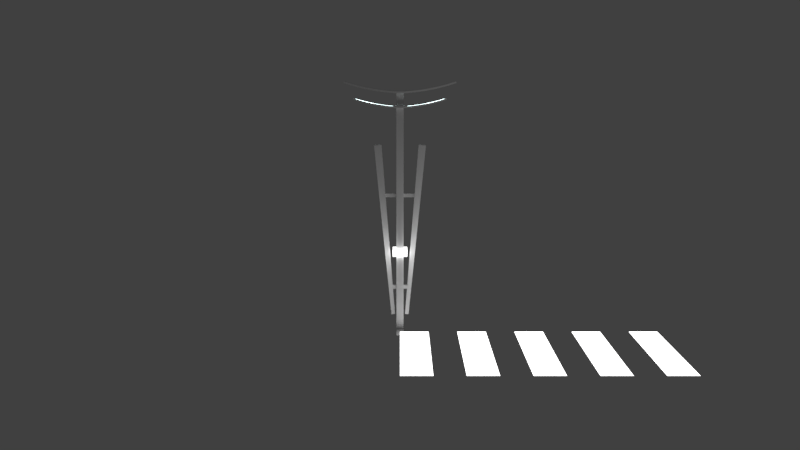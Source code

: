 # Source: StreetLights.blend  (saved by Blender 2.79.0; exported with 4.5.12 LTS)
import bpy
from mathutils import Matrix  # noqa: F401  (used for matrix-valued properties, if any)

bpy.ops.wm.read_factory_settings(use_empty=True)
scene = bpy.context.scene
scene.name = 'Scene'

# ---- collections
col_collection_1 = bpy.data.collections.new('Collection 1'); scene.collection.children.link(col_collection_1)

# ---- images (referenced by path relative to the original .blend; pixels are not part of the script)
import os
ASSET_DIR = os.environ.get("B2B_ASSET_DIR", "")  # directory of the original .blend (textures are referenced by path, not embedded)
HERE = os.path.dirname(os.path.abspath(__file__))  # packed textures are extracted next to this script under _unpacked/

def load_image(name, relpath, width, height, colorspace="sRGB"):
    """Load a texture the original file referenced (path relative to the .blend, or extracted next to this script)."""
    p = next((c for c in (os.path.join(HERE, relpath), os.path.join(ASSET_DIR, relpath)) if relpath and os.path.exists(c)), "")
    if p:
        img = bpy.data.images.load(p, check_existing=True)
        img.name = name
    else:  # same state as the original file: an image datablock whose file is absent (Cycles renders it pink)
        img = bpy.data.images.new(name, width, height)
        img.source = "FILE"
        img.filepath = "//" + (relpath or name)
    img.colorspace_settings.name = colorspace
    return img
img_o_stripes_png = load_image('O_Stripes.png', 'O_Stripes.png', 1024, 1024, 'Non-Color')

# ---- materials (node trees are filled in below, after node groups)
mat_m_streetslights_lights = bpy.data.materials.new('M_StreetsLights_Lights')
mat_m_streetslights_lights.alpha_threshold = 0.0
mat_m_streetslights_lights.diffuse_color = (0.8, 0.0, 0.001505, 1.0)
mat_m_streetslights_lights.roughness = 0.5
mat_m_streetslights_body = bpy.data.materials.new('M_StreetsLights_Body')
mat_m_streetslights_body.alpha_threshold = 0.0
mat_m_streetslights_body.roughness = 0.5
mat_m_stripes = bpy.data.materials.new('M_Stripes')
mat_m_stripes.alpha_threshold = 0.0
mat_m_stripes.roughness = 0.5
mat_material = bpy.data.materials.new('Material')
mat_material.alpha_threshold = 0.0
mat_material.roughness = 0.5

# ---- material node trees
mat_m_streetslights_lights.use_nodes = True; mat_m_streetslights_lights.node_tree.nodes.clear()
_N = mat_m_streetslights_lights.node_tree.nodes; _L = mat_m_streetslights_lights.node_tree.links
n0 = _N.new('ShaderNodeOutputMaterial'); n0.name = 'Material Output'; n0.location = (300, 300)
n1 = _N.new('ShaderNodeEmission'); n1.name = 'Emission'; n1.location = (10, 300)
n1.inputs[0].default_value = (0.8, 1.0, 1.0, 1.0)
n1.inputs[1].default_value = 5.0
_L.new(n1.outputs[0], n0.inputs[0])
n0.is_active_output = True
mat_m_stripes.use_nodes = True; mat_m_stripes.node_tree.nodes.clear()
_N = mat_m_stripes.node_tree.nodes; _L = mat_m_stripes.node_tree.links
n0 = _N.new('ShaderNodeOutputMaterial'); n0.name = 'Material Output'; n0.location = (300, 300)
n1 = _N.new('ShaderNodeEmission'); n1.name = 'Emission'; n1.location = (-200, 300)
n1.inputs[0].default_value = (0.8, 0.8, 0.8, 1.0)
n1.inputs[1].default_value = 5.0
n2 = _N.new('ShaderNodeBsdfTransparent'); n2.name = 'Transparent BSDF'; n2.location = (-200, 200)
n3 = _N.new('ShaderNodeMixShader'); n3.name = 'Mix Shader'; n3.location = (0, 300)
n4 = _N.new('ShaderNodeTexImage'); n4.name = 'Image Texture'; n4.location = (-200, 600)
n4.width = 140
n4.image = img_o_stripes_png
_L.new(n1.outputs[0], n3.inputs[1])
_L.new(n2.outputs[0], n3.inputs[2])
_L.new(n3.outputs[0], n0.inputs[0])
_L.new(n4.outputs[0], n3.inputs[0])
n0.is_active_output = True
mat_material.use_nodes = True; mat_material.node_tree.nodes.clear()
_N = mat_material.node_tree.nodes; _L = mat_material.node_tree.links
n0 = _N.new('ShaderNodeOutputMaterial'); n0.name = 'Material Output'; n0.location = (300, 300)
n1 = _N.new('ShaderNodeBsdfDiffuse'); n1.name = 'Diffuse BSDF'; n1.location = (10, 300)
n1.inputs[0].default_value = (0.0, 0.0, 0.0, 1.0)
_L.new(n1.outputs[0], n0.inputs[0])
n0.is_active_output = True

# ---- world
world_world = bpy.data.worlds.new('World'); scene.world = world_world
world_world.color = (0.05088, 0.05088, 0.05088)
world_world.use_sun_shadow = False
world_world.sun_shadow_jitter_overblur = 0.0
world_world.cycles.sampling_method = 'MANUAL'

# ---- cameras
cam_camera = bpy.data.cameras.new('Camera')
cam_camera.clip_end = 100.0
cam_camera.lens = 35.0
cam_camera.sensor_width = 32.0
cam_camera.sensor_height = 18.0
cam_camera.display_size = 2.0
cam_camera.dof.focus_distance = 0.0

# ---- meshes
me_plane_001_plane_000 = bpy.data.meshes.new('Plane.001_Plane.000')
me_plane_001_plane_000.from_pydata([(0.4, -0.2, 0.1), (0.4, -2.0, 0.1), (-5.96e-08, -2.0, 0.1), (-2.98e-08, -0.2, 0.1), (1.6, -0.2, 0.1), (1.6, -2.0, 0.1), (2.0, -2.0, 0.1), (2.0, -0.2, 0.1), (1.2, -0.2, 0.1), (1.2, -2.0, 0.1), (0.8, -2.0, 0.1), (0.8, -0.2, 0.1), (2.4, -0.2, 0.1), (2.4, -2.0, 0.1), (2.8, -2.0, 0.1), (2.8, -0.2, 0.1), (3.2, -0.2, 0.1), (3.2, -2.0, 0.1), (3.6, -2.0, 0.1), (3.6, -0.2, 0.1), (-7.451e-08, -0.2, 1.4), (-7.451e-08, -0.8, 1.4), (7.451e-08, -0.8, 1.0), (7.451e-08, -0.2, 1.0), (0.1, 0.1, 1.25), (0.1, -0.1, 1.25), (0.1, -0.1, 1.15), (0.1, 0.1, 1.15), (-0.1, -0.1, 1.15), (-0.1, -0.1, 1.25), (-0.1, 0.1, 1.25), (-0.1, 0.1, 1.15), (-0.6428, 0.06751, 3.521), (-0.7552, 0.05701, 3.556), (-0.7552, -0.05701, 3.556), (-0.6428, -0.06751, 3.521), (-0.648, 0.06751, 3.498), (-0.7614, 0.05701, 3.533), (-0.2376, -0.1043, 3.44), (-0.2392, -0.1043, 3.416), (-0.1796, -0.1095, 3.41), (-0.1786, -0.1095, 3.434), (-0.5859, 0.07276, 3.506), (-0.5906, 0.07276, 3.483), (-0.1194, 0.1148, 3.428), (-0.1199, 0.1148, 3.404), (-0.1796, 0.1095, 3.41), (-0.1786, 0.1095, 3.434), (-0.3549, -0.09375, 3.457), (-0.3575, -0.09375, 3.433), (-0.2985, -0.099, 3.424), (-0.2964, -0.099, 3.448), (-0.2376, 0.1043, 3.44), (-0.2392, 0.1043, 3.416), (-0.2985, 0.099, 3.424), (-0.2964, 0.099, 3.448), (-0.5859, -0.07276, 3.506), (-0.5906, -0.07276, 3.483), (-0.5329, -0.078, 3.468), (-0.5287, -0.078, 3.492), (-0.4711, 0.08325, 3.479), (-0.4748, 0.08325, 3.455), (-0.5329, 0.078, 3.468), (-0.5287, 0.078, 3.492), (-0.7614, -0.05701, 3.533), (-0.648, -0.06751, 3.498), (-0.1194, -0.1148, 3.428), (-0.1199, -0.1148, 3.404), (-0.07, -0.12, 3.4), (-0.07, -0.12, 3.424), (-0.3549, 0.09375, 3.457), (-0.07, 0.12, 3.424), (-0.4711, -0.08325, 3.479), (-0.4132, -0.0885, 3.468), (-0.4132, 0.0885, 3.468), (-0.3575, 0.09375, 3.433), (-0.4163, 0.0885, 3.444), (-0.4748, -0.08325, 3.455), (-0.4163, -0.0885, 3.444), (-0.07, 0.12, 3.4), (0.07, -0.12, 3.4), (0.07, -0.12, 3.424), (0.07, 0.12, 3.424), (0.07, 0.12, 3.4), (0.7552, -0.05701, 3.556), (0.7552, 0.05701, 3.556), (0.6428, 0.06751, 3.521), (0.6428, -0.06751, 3.521), (0.7614, 0.05701, 3.533), (0.648, 0.06751, 3.498), (0.1796, -0.1095, 3.41), (0.2392, -0.1043, 3.416), (0.2376, -0.1043, 3.44), (0.1786, -0.1095, 3.434), (0.5906, 0.07276, 3.483), (0.5859, 0.07276, 3.506), (0.1796, 0.1095, 3.41), (0.1199, 0.1148, 3.404), (0.1194, 0.1148, 3.428), (0.1786, 0.1095, 3.434), (0.2985, -0.099, 3.424), (0.3575, -0.09375, 3.433), (0.3549, -0.09375, 3.457), (0.2964, -0.099, 3.448), (0.2985, 0.099, 3.424), (0.2392, 0.1043, 3.416), (0.2376, 0.1043, 3.44), (0.2964, 0.099, 3.448), (0.5329, -0.078, 3.468), (0.5906, -0.07276, 3.483), (0.5859, -0.07276, 3.506), (0.5287, -0.078, 3.492), (0.5329, 0.078, 3.468), (0.4748, 0.08325, 3.455), (0.4711, 0.08325, 3.479), (0.5287, 0.078, 3.492), (0.648, -0.06751, 3.498), (0.7614, -0.05701, 3.533), (0.1199, -0.1148, 3.404), (0.1194, -0.1148, 3.428), (0.3549, 0.09375, 3.457), (0.4132, -0.0885, 3.468), (0.4711, -0.08325, 3.479), (0.4132, 0.0885, 3.468), (0.4163, 0.0885, 3.444), (0.3575, 0.09375, 3.433), (0.4163, -0.0885, 3.444), (0.4748, -0.08325, 3.455), (-0.05, -0.05, 3.22), (0.05, -0.05, 3.22), (0.05, -0.05, 3.4), (-0.05, -0.05, 3.4), (-0.07051, 0.025, 0.3067), (-0.1203, 0.025, 0.3024), (-0.2374, 0.0375, 1.497), (-0.1626, 0.0375, 1.503), (-0.3544, 0.05, 2.691), (-0.2548, 0.05, 2.7), (-0.07051, -0.025, 0.3067), (-0.09886, 0.025, 0.675), (-0.09886, -0.025, 0.675), (-0.2374, -0.0375, 1.497), (-0.1626, -0.0375, 1.503), (-0.2548, -0.05, 2.7), (-0.3544, -0.05, 2.691), (-0.1203, -0.025, 0.3024), (-0.2028, -0.025, 2.025), (-0.2028, 0.025, 2.025), (-0.1027, -0.025, 0.725), (-0.1027, 0.025, 0.725), (-0.199, 0.025, 1.975), (-0.199, -0.025, 1.975), (0.05, -0.05, 1.5), (0.05, -0.05, 3.2), (-0.05, -0.05, 3.2), (-0.05, -0.05, 1.5), (0.05, 0.05, 1.5), (0.05, 0.025, 1.975), (0.05, -0.025, 1.975), (-0.05, -0.05, 0.0), (-0.05, 0.05, 0.0), (0.05, 0.05, 2.384e-07), (0.05, -0.05, 0.0), (-0.05, 0.05, 1.5), (-0.05, 0.05, 3.2), (0.05, 0.05, 3.2), (0.05, -0.025, 2.025), (0.05, 0.025, 2.025), (0.05, -0.025, 0.725), (0.05, 0.025, 0.725), (-0.05, 0.025, 0.725), (-0.05, -0.025, 0.725), (-0.05, -0.025, 1.975), (-0.05, 0.025, 1.975), (-0.05, 0.025, 2.025), (-0.05, -0.025, 2.025), (-0.05, 0.025, 0.675), (-0.05, -0.025, 0.675), (0.05, 0.025, 0.675), (0.05, -0.025, 0.675), (0.2374, 0.0375, 1.497), (0.1203, 0.025, 0.3024), (0.07051, 0.025, 0.3067), (0.1626, 0.0375, 1.503), (0.3544, 0.05, 2.691), (0.2548, 0.05, 2.7), (0.09886, 0.025, 0.675), (0.07051, -0.025, 0.3067), (0.09886, -0.025, 0.675), (0.2548, -0.05, 2.7), (0.1626, -0.0375, 1.503), (0.2374, -0.0375, 1.497), (0.3544, -0.05, 2.691), (0.1203, -0.025, 0.3024), (0.2028, -0.025, 2.025), (0.2028, 0.025, 2.025), (0.1027, 0.025, 0.725), (0.1027, -0.025, 0.725), (0.199, 0.025, 1.975), (0.199, -0.025, 1.975), (-0.6345, -0.04751, 3.31), (-0.6293, -0.04751, 3.33), (-0.6293, 0.04751, 3.33), (-0.6345, 0.04751, 3.31), (0.1993, -0.04, 3.214), (0.1993, -0.08688, 3.214), (0.1497, -0.09125, 3.208), (0.1497, -0.04, 3.208), (0.06, 0.1, 3.2), (0.06, -0.1, 3.2), (0.4922, -0.05311, 3.269), (0.4922, -0.06063, 3.269), (0.4441, -0.065, 3.257), (0.4441, -0.05748, 3.257), (0.54, -0.04874, 3.282), (0.6047, -0.04276, 3.301), (0.6345, -0.04751, 3.31), (0.54, -0.05625, 3.282), (0.09828, -0.04, 3.203), (0.09993, -0.09563, 3.204), (0.6293, 0.04751, 3.33), (0.6023, 0.04276, 3.322), (0.6023, -0.04276, 3.322), (0.6293, -0.04751, 3.33), (0.3956, -0.06938, 3.246), (0.3948, -0.06193, 3.246), (0.198, -0.08688, 3.234), (0.1488, -0.09125, 3.228), (0.2487, -0.0825, 3.22), (0.298, -0.07813, 3.228), (0.2958, -0.07813, 3.248), (0.247, -0.0825, 3.24), (0.4883, -0.06063, 3.288), (0.4406, -0.065, 3.277), (0.5357, -0.05625, 3.301), (0.09949, -0.09563, 3.224), (0.06, -0.1, 3.22), (0.2958, -0.04, 3.248), (0.247, -0.04, 3.24), (0.3443, -0.07375, 3.256), (0.3926, -0.06938, 3.266), (0.3926, -0.062, 3.266), (0.3443, -0.06635, 3.256), (0.3469, -0.07375, 3.236), (0.2487, -0.04, 3.22), (0.298, -0.04, 3.228), (0.09949, -0.04, 3.224), (0.344, -0.04, 3.256), (0.5357, -0.04893, 3.301), (0.4406, -0.05764, 3.277), (-0.06, 0.1, 3.2), (-0.06, 0.1, 3.22), (0.06, 0.1, 3.22), (-0.06, -0.1, 3.22), (-0.06, -0.1, 3.2), (0.1488, -0.04, 3.228), (0.4883, -0.05329, 3.288), (0.198, -0.04, 3.234), (0.6047, 0.04276, 3.301), (0.6345, 0.04751, 3.31), (0.09828, 0.04, 3.203), (0.09949, 0.04, 3.224), (0.3453, -0.04, 3.236), (0.3453, -0.06638, 3.236), (-0.1497, -0.09125, 3.208), (-0.1993, -0.08688, 3.214), (-0.1993, -0.04, 3.214), (-0.1497, -0.04, 3.208), (-0.4441, -0.065, 3.257), (-0.4922, -0.06063, 3.269), (-0.4922, -0.05311, 3.269), (-0.4441, -0.05748, 3.257), (-0.6047, -0.04276, 3.301), (-0.54, -0.04874, 3.282), (-0.54, -0.05625, 3.282), (-0.09828, -0.04, 3.203), (-0.09993, -0.09563, 3.204), (-0.6023, -0.04276, 3.322), (-0.6023, 0.04276, 3.322), (-0.3956, -0.06938, 3.246), (-0.3948, -0.06193, 3.246), (-0.198, -0.08688, 3.234), (-0.1488, -0.09125, 3.228), (-0.2958, -0.07813, 3.248), (-0.298, -0.07813, 3.228), (-0.2487, -0.0825, 3.22), (-0.247, -0.0825, 3.24), (-0.4883, -0.06063, 3.288), (-0.4406, -0.065, 3.277), (-0.5357, -0.05625, 3.301), (-0.09949, -0.09563, 3.224), (-0.2958, -0.04, 3.248), (-0.247, -0.04, 3.24), (-0.3926, -0.062, 3.266), (-0.3926, -0.06938, 3.266), (-0.3443, -0.07375, 3.256), (-0.3443, -0.06635, 3.256), (-0.3469, -0.07375, 3.236), (-0.298, -0.04, 3.228), (-0.2487, -0.04, 3.22), (-0.09949, -0.04, 3.224), (-0.344, -0.04, 3.256), (-0.5357, -0.04893, 3.301), (-0.4406, -0.05764, 3.277), (-0.1488, -0.04, 3.228), (-0.4883, -0.05329, 3.288), (-0.198, -0.04, 3.234), (-0.6047, 0.04276, 3.301), (-0.09828, 0.04, 3.203), (-0.09949, 0.04, 3.224), (-0.3453, -0.06638, 3.236), (-0.3453, -0.04, 3.236), (0.1497, 0.09125, 3.208), (0.1993, 0.08688, 3.214), (0.1993, 0.04, 3.214), (0.1497, 0.04, 3.208), (0.4441, 0.065, 3.257), (0.4922, 0.06063, 3.269), (0.4922, 0.05311, 3.269), (0.4441, 0.05748, 3.257), (0.54, 0.04874, 3.282), (0.54, 0.05625, 3.282), (0.09993, 0.09563, 3.204), (0.3956, 0.06938, 3.246), (0.3948, 0.06193, 3.246), (0.198, 0.08688, 3.234), (0.1488, 0.09125, 3.228), (0.2958, 0.07813, 3.248), (0.298, 0.07813, 3.228), (0.2487, 0.0825, 3.22), (0.247, 0.0825, 3.24), (0.4883, 0.06063, 3.288), (0.4406, 0.065, 3.277), (0.5357, 0.05625, 3.301), (0.09949, 0.09563, 3.224), (0.2958, 0.04, 3.248), (0.247, 0.04, 3.24), (0.3926, 0.062, 3.266), (0.3926, 0.06938, 3.266), (0.3443, 0.07375, 3.256), (0.3443, 0.06635, 3.256), (0.3469, 0.07375, 3.236), (0.298, 0.04, 3.228), (0.2487, 0.04, 3.22), (0.344, 0.04, 3.256), (0.5357, 0.04893, 3.301), (0.4406, 0.05764, 3.277), (0.1488, 0.04, 3.228), (0.4883, 0.05329, 3.288), (0.198, 0.04, 3.234), (0.3453, 0.06638, 3.236), (0.3453, 0.04, 3.236), (-0.1993, 0.04, 3.214), (-0.1993, 0.08688, 3.214), (-0.1497, 0.09125, 3.208), (-0.1497, 0.04, 3.208), (-0.4922, 0.05311, 3.269), (-0.4922, 0.06063, 3.269), (-0.4441, 0.065, 3.257), (-0.4441, 0.05748, 3.257), (-0.54, 0.04874, 3.282), (-0.54, 0.05625, 3.282), (-0.09993, 0.09563, 3.204), (-0.3956, 0.06938, 3.246), (-0.3948, 0.06193, 3.246), (-0.198, 0.08688, 3.234), (-0.1488, 0.09125, 3.228), (-0.2487, 0.0825, 3.22), (-0.298, 0.07813, 3.228), (-0.2958, 0.07813, 3.248), (-0.247, 0.0825, 3.24), (-0.4883, 0.06063, 3.288), (-0.4406, 0.065, 3.277), (-0.5357, 0.05625, 3.301), (-0.09949, 0.09563, 3.224), (-0.2958, 0.04, 3.248), (-0.247, 0.04, 3.24), (-0.3443, 0.07375, 3.256), (-0.3926, 0.06938, 3.266), (-0.3926, 0.062, 3.266), (-0.3443, 0.06635, 3.256), (-0.3469, 0.07375, 3.236), (-0.2487, 0.04, 3.22), (-0.298, 0.04, 3.228), (-0.344, 0.04, 3.256), (-0.5357, 0.04893, 3.301), (-0.4406, 0.05764, 3.277), (-0.1488, 0.04, 3.228), (-0.4883, 0.05329, 3.288), (-0.198, 0.04, 3.234), (-0.3453, 0.04, 3.236), (-0.3453, 0.06638, 3.236), (0.05, 0.05, 3.22), (-0.05, 0.05, 3.22), (-0.05, 0.05, 3.4), (0.05, 0.05, 3.4)], [], [(2, 3, 0, 1), (5, 4, 7, 6), (10, 11, 8, 9), (13, 12, 15, 14), (17, 16, 19, 18), (22, 23, 20, 21), (25, 29, 28, 26), (26, 27, 24, 25), (27, 31, 30, 24), (30, 31, 28, 29), (86, 87, 84, 85), (274, 289, 201, 200), (53, 52, 47, 46), (95, 86, 89, 94), (98, 99, 96, 97), (102, 103, 100, 101), (106, 107, 104, 105), (110, 111, 108, 109), (114, 115, 112, 113), (86, 85, 88, 89), (131, 394, 393, 128), (119, 81, 80, 118), (35, 56, 42, 32), (120, 107, 103, 102), (51, 38, 52, 55), (296, 310, 280, 293), (95, 110, 87, 86), (87, 110, 109, 116), (115, 95, 94, 112), (114, 123, 121, 122), (49, 48, 73, 78), (122, 121, 126, 127), (106, 92, 103, 107), (92, 93, 90, 91), (54, 55, 52, 53), (62, 58, 57, 43), (45, 44, 71, 79), (82, 98, 97, 83), (107, 120, 125, 104), (294, 293, 303, 288), (121, 102, 101, 126), (111, 122, 127, 108), (289, 287, 305, 302), (123, 114, 113, 124), (130, 131, 128, 129), (196, 169, 168, 197), (124, 126, 101, 125), (125, 101, 100, 104), (50, 49, 75, 54), (105, 91, 90, 96), (96, 90, 118, 97), (82, 81, 119, 98), (126, 124, 113, 127), (127, 113, 112, 108), (109, 108, 112, 94), (116, 109, 94, 89), (117, 116, 89, 88), (309, 387, 355, 308), (37, 33, 32, 36), (99, 106, 105, 96), (84, 87, 116, 117), (93, 119, 118, 90), (75, 70, 55, 54), (226, 227, 206, 205), (43, 42, 63, 62), (77, 72, 59, 58), (65, 35, 34, 64), (188, 179, 178, 186), (324, 319, 346, 337), (56, 59, 63, 42), (241, 242, 239, 240), (38, 41, 47, 52), (66, 69, 71, 44), (34, 35, 32, 33), (36, 32, 42, 43), (371, 372, 358, 357), (331, 332, 346, 348), (239, 230, 229, 243), (240, 239, 243, 224), (36, 65, 64, 37), (76, 74, 70, 75), (39, 38, 51, 50), (41, 66, 44, 47), (67, 66, 41, 40), (68, 69, 66, 67), (61, 60, 74, 76), (48, 70, 74, 73), (120, 123, 124, 125), (373, 371, 357, 361), (72, 60, 63, 59), (78, 73, 72, 77), (61, 76, 78, 77), (49, 78, 76, 75), (39, 50, 54, 53), (104, 100, 91, 105), (40, 39, 53, 46), (68, 67, 45, 79), (62, 61, 77, 58), (98, 119, 93, 99), (318, 319, 316, 317), (99, 93, 92, 106), (51, 55, 70, 48), (152, 155, 159, 162), (191, 192, 189, 190), (143, 144, 141, 142), (275, 300, 309, 308), (258, 215, 222, 221), (199, 158, 157, 198), (159, 177, 176, 160), (134, 135, 132, 133), (142, 151, 146, 143), (147, 150, 135, 137), (148, 149, 135, 142), (140, 138, 132, 139), (142, 141, 145, 138), (180, 184, 192, 191), (164, 163, 173, 174), (156, 163, 164, 165), (155, 152, 153, 154), (209, 153, 165, 208), (296, 301, 311, 310), (154, 175, 172, 155), (251, 309, 300, 253), (157, 156, 165, 167), (153, 152, 158, 166), (195, 167, 166, 194), (161, 162, 159, 160), (270, 305, 303, 271), (165, 153, 166, 167), (160, 176, 170, 163), (155, 163, 170, 171), (159, 155, 171, 177), (254, 209, 236, 253), (194, 166, 158, 199), (136, 144, 143, 137), (172, 175, 146, 151), (189, 192, 184, 185), (186, 178, 169, 196), (252, 208, 250, 251), (177, 171, 148, 140), (157, 158, 152, 156), (174, 173, 150, 147), (168, 169, 156, 152), (162, 161, 178, 179), (183, 185, 184, 180), (136, 137, 135, 134), (261, 246, 218, 260), (193, 191, 190, 187), (82, 83, 79, 71), (142, 135, 150, 151), (182, 183, 180, 181), (137, 143, 146, 147), (190, 199, 198, 183), (190, 189, 194, 199), (185, 195, 194, 189), (183, 198, 195, 185), (183, 196, 197, 190), (187, 188, 186, 182), (180, 191, 193, 181), (144, 136, 134, 141), (176, 177, 140, 139), (198, 157, 167, 195), (394, 395, 392, 393), (170, 176, 139, 149), (163, 156, 161, 160), (266, 267, 264, 265), (81, 82, 71, 69), (197, 168, 179, 188), (132, 138, 145, 133), (314, 315, 312, 313), (208, 260, 218, 209), (273, 270, 269, 274), (214, 215, 216), (216, 217, 214), (218, 219, 209), (202, 201, 277, 278), (342, 335, 336, 343), (285, 284, 298, 299), (264, 282, 281, 265), (50, 51, 48, 49), (316, 332, 331, 317), (202, 373, 361, 203), (208, 252, 334, 322), (286, 292, 291, 283), (57, 56, 35, 65), (320, 318, 317, 321), (295, 296, 293, 294), (297, 295, 294, 279), (329, 328, 342, 343), (370, 365, 353, 367), (315, 260, 322, 312), (366, 374, 362, 354), (236, 235, 246), (263, 229, 245, 262), (377, 369, 368, 381), (234, 223, 222), (222, 248, 234), (279, 294, 288, 268), (386, 379, 378, 372), (173, 172, 151, 150), (175, 174, 147, 146), (282, 290, 300, 304), (115, 114, 122, 111), (281, 282, 304, 306), (375, 376, 370, 369), (388, 371, 373, 385), (131, 130, 80, 68), (272, 200, 203, 307), (392, 129, 236, 252), (298, 284, 310, 311), (297, 279, 280, 310), (229, 263, 243), (230, 239, 242), (206, 207, 204, 205), (308, 250, 254, 275), (212, 213, 210, 211), (200, 272, 273), (273, 274, 200), (275, 254, 276), (254, 154, 153, 209), (319, 324, 323, 316), (219, 218, 207, 206), (312, 326, 325, 313), (230, 231, 228, 229), (62, 63, 60, 61), (223, 234, 217, 216), (67, 40, 46, 45), (234, 232, 211, 217), (211, 210, 214, 217), (339, 340, 337, 338), (378, 377, 381, 363), (245, 229, 228, 244), (313, 325, 330, 329), (205, 204, 244, 228), (227, 235, 219, 206), (253, 300, 290), (230, 242, 247, 237), (328, 327, 339, 341), (277, 201, 289), (289, 302, 277), (323, 338, 332, 316), (249, 241, 240, 233), (255, 227, 226, 257), (249, 233, 232, 256), (387, 366, 365, 389), (257, 226, 231, 238), (256, 232, 234, 248), (222, 223, 220, 221), (174, 175, 154, 164), (173, 163, 155, 172), (129, 128, 253, 236), (261, 252, 236, 246), (391, 368, 383, 390), (235, 236, 209, 219), (284, 297, 310), (283, 296, 295), (354, 355, 352, 353), (358, 359, 356, 357), (259, 258, 320), (320, 321, 259), (260, 208, 322), (363, 364, 359, 358), (362, 308, 355, 354), (365, 366, 354, 353), (369, 370, 367, 368), (268, 288, 287, 269), (276, 290, 282, 264), (374, 251, 250, 362), (237, 238, 231, 230), (269, 287, 289, 274), (357, 356, 360, 361), (379, 380, 377, 378), (233, 240, 224, 212), (383, 368, 367, 382), (40, 41, 38, 39), (299, 266, 265, 285), (46, 47, 44, 45), (252, 261, 334), (369, 380, 384, 375), (329, 330, 327, 328), (221, 220, 333), (333, 345, 221), (372, 378, 363, 358), (351, 344, 335, 342), (309, 374, 366, 387), (386, 372, 371, 388), (389, 365, 370, 376), (286, 281, 306, 292), (115, 111, 110, 95), (202, 203, 200, 201), (277, 302, 273, 272), (225, 224, 243, 263), (328, 341, 350), (327, 340, 339), (353, 352, 382, 367), (270, 271, 268, 269), (360, 307, 203), (203, 361, 360), (308, 362, 250), (224, 225, 213, 212), (267, 275, 276, 264), (231, 226, 205, 228), (285, 286, 283, 284), (232, 233, 212, 211), (321, 333, 220, 259), (254, 253, 290, 276), (330, 336, 335, 327), (317, 331, 333, 321), (43, 57, 65, 36), (123, 120, 102, 121), (341, 339, 338, 323), (326, 334, 261, 347), (265, 281, 286, 285), (343, 314, 313, 329), (322, 334, 326, 312), (251, 374, 309), (301, 296, 283, 291), (284, 283, 295, 297), (373, 202, 278), (278, 385, 373), (58, 59, 56, 57), (338, 337, 346, 332), (246, 235, 227, 255), (287, 288, 303, 305), (325, 326, 347, 349), (330, 325, 349, 336), (333, 331, 348, 345), (342, 328, 350, 351), (341, 323, 324, 350), (368, 391, 381), (369, 377, 380), (253, 128, 393, 251), (164, 250, 208, 165), (252, 251, 393, 392), (171, 170, 149, 148), (83, 80, 130), (130, 395, 83), (131, 68, 79), (79, 394, 131), (33, 37, 64, 34), (117, 88, 85, 84), (83, 395, 394, 79), (273, 302, 305, 270), (280, 271, 303, 293), (395, 130, 129, 392), (315, 347, 261, 260), (360, 385, 278, 307), (386, 388, 356, 359), (277, 272, 307, 278), (306, 266, 299, 292), (382, 352, 389, 376), (298, 291, 292, 299), (375, 384, 390, 383), (340, 350, 324, 337), (390, 384, 380, 391), (388, 385, 360, 356), (364, 363, 381, 391), (259, 220, 223, 216), (97, 118, 80, 83), (221, 345, 320, 258), (249, 256, 210, 213), (255, 257, 204, 207), (349, 314, 343, 336), (376, 375, 383, 382), (237, 247, 262, 245), (225, 263, 242, 241), (262, 247, 242, 263), (387, 389, 352, 355), (386, 359, 364, 379), (267, 304, 300, 275), (214, 248, 222, 215), (256, 248, 214, 210), (266, 306, 304, 267), (244, 204, 257, 238), (238, 237, 245, 244), (311, 301, 291, 298), (364, 391, 380, 379), (145, 141, 134, 133), (320, 345, 348, 318), (249, 213, 225, 241), (246, 255, 207, 218), (259, 216, 215, 258), (318, 348, 346, 319), (314, 349, 347, 315), (271, 280, 279, 268), (103, 92, 91, 100), (73, 74, 60, 72), (344, 340, 327, 335), (340, 344, 351, 350), (193, 187, 182, 181), (80, 81, 69, 68), (178, 161, 156, 169), (152, 162, 179, 168), (164, 154, 254, 250)])
me_plane_001_plane_000.polygons.foreach_set('use_smooth', [True] * 394)
me_plane_001_plane_000.polygons.foreach_set('material_index', [2, 2, 2, 2, 2, 2, 2, 2, 2, 2, 1, 1, 1, 1, 1, 1, 1, 1, 1, 1, 1, 1, 1, 1, 1, 0, 1, 1, 1, 1, 1, 1, 1, 1, 1, 1, 1, 1, 1, 1, 1, 1, 1, 1, 1, 1, 1, 1, 1, 1, 1, 1, 1, 1, 1, 1, 1, 0, 1, 1, 1, 1, 1, 1, 1, 1, 1, 1, 0, 1, 1, 1, 1, 1, 1, 1, 1, 1, 1, 1, 1, 1, 1, 1, 1, 1, 1, 1, 1, 1, 1, 1, 1, 1, 1, 1, 1, 1, 1, 1, 1, 1, 1, 1, 1, 0, 0, 1, 1, 1, 1, 1, 1, 1, 1, 1, 1, 1, 1, 1, 0, 1, 1, 1, 1, 1, 1, 0, 1, 1, 1, 1, 1, 1, 1, 1, 1, 1, 1, 1, 1, 1, 1, 1, 1, 1, 0, 1, 1, 1, 1, 1, 1, 1, 1, 1, 1, 1, 1, 1, 1, 1, 1, 1, 1, 1, 1, 1, 1, 1, 1, 1, 1, 1, 1, 1, 0, 1, 1, 1, 1, 1, 1, 1, 1, 1, 1, 1, 1, 1, 1, 1, 1, 1, 1, 1, 1, 1, 1, 1, 1, 1, 1, 1, 1, 1, 1, 1, 1, 1, 1, 1, 1, 1, 1, 1, 1, 1, 1, 1, 1, 1, 1, 1, 1, 1, 1, 1, 1, 1, 1, 1, 1, 1, 1, 1, 1, 1, 1, 1, 1, 1, 1, 1, 1, 1, 1, 1, 1, 1, 1, 1, 1, 1, 1, 1, 1, 1, 1, 1, 1, 1, 1, 1, 1, 1, 1, 1, 1, 1, 1, 1, 1, 1, 1, 1, 1, 1, 1, 1, 1, 1, 1, 0, 1, 1, 1, 1, 1, 1, 0, 1, 1, 1, 1, 1, 1, 1, 1, 1, 1, 1, 1, 1, 1, 1, 1, 1, 1, 1, 1, 1, 1, 1, 1, 1, 1, 1, 1, 1, 1, 1, 1, 1, 1, 1, 1, 1, 1, 1, 1, 1, 1, 1, 1, 1, 1, 1, 1, 1, 1, 1, 0, 0, 1, 0, 0, 0, 0, 0, 0, 0, 0, 0, 0, 0, 1, 1, 1, 0, 0, 0, 0, 0, 0, 0, 0, 0, 0, 0, 0, 0, 0, 0, 0, 0, 0, 1, 0, 0, 0, 1, 0, 0, 1, 1, 1, 1, 0, 1, 1, 1, 1, 1])
_k = set([(24, 27), (25, 26), (28, 29), (30, 31), (32, 33), (32, 42), (33, 34), (33, 37), (34, 35), (34, 64), (35, 56), (36, 37), (36, 43), (37, 64), (38, 41), (38, 51), (39, 40), (39, 50), (40, 67), (41, 66), (42, 63), (43, 62), (44, 47), (44, 71), (45, 46), (45, 79), (46, 53), (47, 52), (48, 51), (48, 73), (49, 50), (49, 78), (52, 55), (53, 54), (54, 75), (55, 70), (56, 59), (57, 58), (57, 65), (58, 77), (59, 72), (60, 63), (60, 74), (61, 62), (61, 76), (64, 65), (66, 69), (67, 68), (68, 80), (69, 81), (70, 74), (71, 82), (72, 73), (75, 76), (77, 78), (79, 83), (80, 118), (81, 119), (82, 98), (83, 97), (84, 85), (84, 87), (84, 117), (85, 86), (85, 88), (86, 95), (87, 110), (88, 89), (88, 117), (89, 94), (90, 91), (90, 118), (91, 100), (92, 93), (92, 103), (93, 119), (94, 112), (95, 115), (96, 97), (96, 105), (98, 99), (99, 106), (100, 101), (101, 126), (102, 103), (102, 121), (104, 105), (104, 125), (106, 107), (107, 120), (108, 109), (108, 127), (109, 116), (110, 111), (111, 122), (112, 113), (113, 124), (114, 115), (114, 123), (116, 117), (120, 123), (121, 122), (124, 125), (126, 127), (128, 129), (128, 131), (128, 393), (129, 130), (129, 392), (130, 131), (130, 395), (131, 394), (132, 133), (132, 135), (132, 138), (133, 134), (133, 145), (134, 136), (135, 137), (136, 137), (136, 144), (137, 143), (138, 142), (138, 145), (139, 140), (139, 149), (139, 176), (140, 148), (140, 177), (141, 144), (141, 145), (142, 143), (143, 144), (146, 147), (146, 151), (146, 175), (147, 150), (147, 174), (148, 149), (148, 171), (149, 170), (150, 151), (150, 173), (151, 172), (152, 153), (152, 162), (153, 154), (153, 165), (154, 155), (154, 164), (155, 159), (156, 161), (156, 165), (157, 158), (157, 167), (157, 198), (158, 166), (158, 199), (159, 160), (159, 162), (160, 161), (160, 163), (161, 162), (163, 164), (164, 165), (166, 167), (166, 194), (167, 195), (168, 169), (168, 179), (168, 197), (169, 178), (169, 196), (170, 171), (170, 176), (171, 177), (172, 173), (172, 175), (173, 174), (174, 175), (176, 177), (178, 179), (178, 186), (179, 188), (180, 181), (180, 184), (181, 182), (181, 193), (182, 183), (182, 187), (183, 185), (184, 185), (184, 192), (185, 189), (186, 188), (186, 196), (187, 190), (187, 193), (188, 197), (189, 190), (189, 192), (191, 192), (191, 193), (194, 195), (194, 199), (195, 198), (196, 197), (198, 199), (200, 201), (200, 203), (200, 274), (201, 202), (201, 289), (202, 203), (202, 373), (203, 361), (204, 207), (204, 244), (205, 206), (205, 228), (206, 219), (207, 218), (208, 250), (208, 322), (209, 219), (209, 254), (210, 213), (210, 214), (211, 212), (211, 217), (212, 224), (213, 225), (214, 215), (215, 222), (215, 258), (216, 217), (216, 223), (216, 259), (218, 246), (218, 260), (220, 223), (220, 259), (220, 333), (221, 222), (221, 258), (221, 345), (222, 248), (223, 234), (224, 243), (225, 263), (226, 227), (226, 231), (227, 235), (228, 229), (229, 243), (230, 231), (230, 239), (232, 233), (232, 234), (233, 240), (235, 236), (236, 253), (237, 238), (237, 247), (238, 257), (239, 240), (241, 242), (241, 249), (242, 247), (242, 263), (244, 245), (245, 262), (246, 255), (246, 261), (247, 262), (248, 256), (249, 256), (250, 362), (251, 252), (251, 374), (252, 334), (253, 290), (254, 276), (255, 257), (258, 320), (259, 321), (260, 261), (260, 315), (261, 347), (262, 263), (264, 265), (264, 276), (265, 285), (266, 267), (266, 299), (267, 275), (268, 269), (268, 279), (269, 274), (270, 271), (270, 273), (271, 280), (272, 273), (272, 277), (272, 307), (275, 300), (275, 308), (277, 278), (277, 302), (278, 307), (278, 385), (279, 297), (280, 310), (281, 282), (281, 286), (282, 290), (283, 286), (283, 295), (284, 285), (284, 297), (287, 288), (287, 289), (288, 294), (291, 292), (291, 301), (292, 306), (293, 296), (293, 303), (294, 295), (296, 301), (296, 310), (298, 299), (298, 311), (300, 304), (300, 309), (301, 311), (302, 305), (303, 305), (304, 306), (307, 360), (308, 309), (308, 355), (309, 387), (310, 311), (312, 313), (312, 322), (313, 329), (314, 315), (314, 343), (316, 317), (316, 323), (317, 321), (318, 319), (318, 320), (319, 324), (323, 341), (324, 350), (325, 326), (325, 330), (326, 334), (327, 330), (327, 339), (328, 329), (328, 341), (331, 332), (331, 333), (332, 338), (335, 336), (335, 344), (336, 349), (337, 340), (337, 346), (338, 339), (340, 344), (340, 350), (342, 343), (342, 351), (344, 351), (345, 348), (346, 348), (347, 349), (350, 351), (352, 355), (352, 382), (353, 354), (353, 367), (354, 362), (356, 359), (356, 360), (357, 358), (357, 361), (358, 363), (359, 364), (363, 381), (364, 391), (365, 366), (365, 370), (366, 374), (367, 368), (368, 381), (369, 370), (369, 377), (371, 372), (371, 373), (372, 378), (375, 376), (375, 384), (376, 389), (377, 378), (379, 380), (379, 386), (380, 384), (380, 391), (382, 383), (383, 390), (384, 390), (385, 388), (386, 388), (387, 389), (390, 391), (392, 393), (392, 395), (393, 394), (394, 395)])
me_plane_001_plane_000.attributes.new('sharp_edge', 'BOOLEAN', 'EDGE').data.foreach_set('value', [ (min(e.vertices), max(e.vertices)) in _k for e in me_plane_001_plane_000.edges])
_uv = me_plane_001_plane_000.uv_layers.new(name='UVMap')
_uv.uv.foreach_set('vector', [0.4, 1.0, 0.4, 0.0, 0.6, 3.311e-08, 0.6, 1.0, 0.6, 1.0, 0.6, 0.0, 0.8, 3.311e-08, 0.8, 1.0, 0.0, 1.0, 1.192e-07, 0.0, 0.2, 1.656e-08, 0.2, 1.0, 1.0, 0.0, 1.0, 1.0, 0.8, 1.0, 0.8, 1.325e-07, 0.2, 1.0, 0.2, 0.0, 0.4, 3.311e-08, 0.4, 1.0, 1.0, 0.0, 1.0, 1.0, 5.96e-07, 1.0, 0.0, 9.934e-08, 0.6667, 1.0, 0.6667, 0.5, 1.0, 0.5, 1.0, 1.0, 1.0, 5.588e-08, 1.0, 0.5, 0.6667, 0.5, 0.6667, 0.0, 0.6667, 0.0, 0.6667, 0.5, 0.3333, 0.5, 0.3333, 2.98e-07, 0.0, 7.451e-08, 0.3333, 0.0, 0.3333, 0.5, 0.0, 0.5, 0.1695, 0.03513, 0.116, 0.03513, 0.1201, 0.0, 0.1653, 0.0, 0.4473, 0.4229, 0.4396, 0.4242, 0.4282, 0.3949, 0.4359, 0.3933, 0.8801, 0.3127, 0.8706, 0.3122, 0.8732, 0.2938, 0.8827, 0.2941, 0.8444, 0.05483, 0.8384, 0.03707, 0.8476, 0.03544, 0.8538, 0.05337, 0.8754, 0.2006, 0.8732, 0.1821, 0.8827, 0.1818, 0.8849, 0.2005, 0.9257, 0.3489, 0.9293, 0.3306, 0.9388, 0.3312, 0.9352, 0.3497, 0.8706, 0.1637, 0.8675, 0.1453, 0.877, 0.1447, 0.8801, 0.1632, 0.9063, 0.421, 0.9119, 0.4032, 0.9213, 0.4045, 0.9156, 0.4225, 0.8551, 0.09072, 0.85, 0.07272, 0.8594, 0.07141, 0.8645, 0.08957, 0.8384, 0.03707, 0.8247, 0.001941, 0.8339, 0.0, 0.8476, 0.03544, 0.3489, 0.4528, 0.3886, 0.4528, 0.3886, 0.509, 0.3489, 0.509, 0.9372, 0.2752, 0.9389, 0.2598, 0.9485, 0.2598, 0.9468, 0.2754, 0.116, 0.4369, 0.1139, 0.4191, 0.1716, 0.4191, 0.1695, 0.4369, 0.1799, 0.1251, 0.182, 0.1434, 0.1035, 0.1434, 0.1056, 0.1251, 0.1035, 0.3286, 0.1014, 0.3103, 0.1841, 0.3103, 0.182, 0.3286, 0.1839, 0.5551, 0.176, 0.5564, 0.175, 0.5406, 0.1829, 0.5398, 0.1716, 0.05289, 0.1139, 0.05289, 0.116, 0.03513, 0.1695, 0.03513, 0.9002, 0.4388, 0.9063, 0.421, 0.9156, 0.4225, 0.9095, 0.4404, 0.85, 0.07272, 0.8444, 0.05483, 0.8538, 0.05337, 0.8594, 0.07141, 0.1758, 0.08877, 0.1778, 0.1069, 0.1077, 0.1069, 0.1097, 0.08877, 0.9352, 0.1262, 0.9257, 0.127, 0.9216, 0.1088, 0.931, 0.1078, 0.917, 0.3852, 0.9216, 0.3671, 0.931, 0.368, 0.9264, 0.3863, 0.1841, 0.1617, 0.1014, 0.1617, 0.1035, 0.1434, 0.182, 0.1434, 0.9324, 0.3122, 0.935, 0.2938, 0.9445, 0.2941, 0.9419, 0.3127, 0.877, 0.3312, 0.8675, 0.3306, 0.8706, 0.3122, 0.8801, 0.3127, 0.01665, 0.4045, 0.07851, 0.4045, 0.07643, 0.4225, 0.01873, 0.4225, 0.8849, 0.2754, 0.8754, 0.2752, 0.8771, 0.2598, 0.8866, 0.2598, 0.8771, 0.2161, 0.8754, 0.2006, 0.8849, 0.2005, 0.8866, 0.2161, 0.8675, 0.1453, 0.8639, 0.127, 0.8733, 0.1262, 0.877, 0.1447, 0.4404, 0.3194, 0.4433, 0.3194, 0.445, 0.3344, 0.4421, 0.3344, 0.9216, 0.3671, 0.9257, 0.3489, 0.9352, 0.3497, 0.931, 0.368, 0.9119, 0.4032, 0.917, 0.3852, 0.9264, 0.3863, 0.9213, 0.4045, 0.4456, 0.3641, 0.4438, 0.3493, 0.4468, 0.3493, 0.4485, 0.3641, 0.8598, 0.1088, 0.8551, 0.09072, 0.8645, 0.08957, 0.8692, 0.1078, 0.3489, 0.3966, 0.3886, 0.3966, 0.3886, 0.4528, 0.3489, 0.4528, 0.3688, 0.509, 0.3688, 0.5255, 0.3489, 0.5255, 0.3489, 0.509, 0.01249, 0.1078, 0.08267, 0.1078, 0.08475, 0.1262, 0.01041, 0.1262, 0.01041, 0.1262, 0.08475, 0.1262, 0.08684, 0.1447, 0.008326, 0.1447, 0.08684, 0.3312, 0.08475, 0.3497, 0.01041, 0.3497, 0.008326, 0.3312, 0.006244, 0.1632, 0.08892, 0.1632, 0.091, 0.1818, 0.004163, 0.1818, 0.004163, 0.1818, 0.091, 0.1818, 0.09308, 0.2005, 0.002082, 0.2005, 0.1903, 0.2141, 0.09516, 0.2141, 0.09724, 0.1987, 0.1882, 0.1987, 0.08267, 0.1078, 0.01249, 0.1078, 0.01457, 0.08957, 0.08059, 0.08957, 0.08059, 0.08957, 0.01457, 0.08957, 0.01665, 0.07141, 0.07851, 0.07141, 0.07643, 0.05337, 0.07851, 0.07141, 0.01665, 0.07141, 0.01873, 0.05337, 0.07435, 0.03544, 0.07643, 0.05337, 0.01873, 0.05337, 0.02081, 0.03544, 0.07018, 0.0, 0.07435, 0.03544, 0.02081, 0.03544, 0.02498, 0.0, 0.0275, 0.5083, 0.02672, 0.5238, 0.01882, 0.5233, 0.01965, 0.5071, 0.8339, 0.4759, 0.8247, 0.4739, 0.8384, 0.4388, 0.8476, 0.4404, 0.8732, 0.1821, 0.8706, 0.1637, 0.8801, 0.1632, 0.8827, 0.1818, 0.8866, 0.4739, 0.9002, 0.4388, 0.9095, 0.4404, 0.8958, 0.4759, 0.935, 0.2938, 0.9372, 0.2752, 0.9468, 0.2754, 0.9445, 0.2941, 0.8733, 0.3497, 0.8639, 0.3489, 0.8675, 0.3306, 0.877, 0.3312, 0.4664, 0.6535, 0.4686, 0.6381, 0.4765, 0.6384, 0.4743, 0.6539, 0.8538, 0.4225, 0.8444, 0.421, 0.85, 0.4032, 0.8594, 0.4045, 0.9264, 0.08957, 0.917, 0.09072, 0.9119, 0.07272, 0.9213, 0.07141, 0.9095, 0.03544, 0.9002, 0.03707, 0.8866, 0.001941, 0.8958, 0.0, 0.0787, 0.5557, 0.05933, 0.5557, 0.05933, 0.5401, 0.0787, 0.5401, 0.07986, 0.5445, 0.07928, 0.5288, 0.08719, 0.5283, 0.08774, 0.5437, 0.1139, 0.4191, 0.1118, 0.4012, 0.1737, 0.4012, 0.1716, 0.4191, 0.4433, 0.07398, 0.4416, 0.08907, 0.4386, 0.08907, 0.4404, 0.07398, 0.1014, 0.3103, 0.09933, 0.2918, 0.1862, 0.2918, 0.1841, 0.3103, 0.09724, 0.2733, 0.09516, 0.2579, 0.1903, 0.2579, 0.1882, 0.2733, 0.1201, 0.472, 0.116, 0.4369, 0.1695, 0.4369, 0.1653, 0.472, 0.8476, 0.4404, 0.8384, 0.4388, 0.8444, 0.421, 0.8538, 0.4225, 0.9649, 0.3509, 0.9695, 0.336, 0.9773, 0.3371, 0.9726, 0.3521, 0.4919, 0.04407, 0.4937, 0.05898, 0.4907, 0.05898, 0.489, 0.04407, 0.4574, 0.6992, 0.4608, 0.684, 0.4687, 0.6847, 0.4653, 0.7, 0.4536, 0.7143, 0.4574, 0.6992, 0.4653, 0.7, 0.4614, 0.7153, 0.02081, 0.4404, 0.07435, 0.4404, 0.07018, 0.4759, 0.02498, 0.4759, 0.8692, 0.368, 0.8598, 0.3671, 0.8639, 0.3489, 0.8733, 0.3497, 0.9419, 0.1632, 0.9324, 0.1637, 0.9293, 0.1453, 0.9388, 0.1447, 0.09933, 0.2918, 0.09724, 0.2733, 0.1882, 0.2733, 0.1862, 0.2918, 0.9468, 0.2005, 0.9372, 0.2006, 0.935, 0.1821, 0.9445, 0.1818, 0.9485, 0.2161, 0.9389, 0.2161, 0.9372, 0.2006, 0.9468, 0.2005, 0.8645, 0.3863, 0.8551, 0.3852, 0.8598, 0.3671, 0.8692, 0.368, 0.1056, 0.3469, 0.1799, 0.3469, 0.1778, 0.3651, 0.1077, 0.3651, 0.8639, 0.127, 0.8598, 0.1088, 0.8692, 0.1078, 0.8733, 0.1262, 0.9598, 0.3657, 0.9649, 0.3509, 0.9726, 0.3521, 0.9675, 0.367, 0.1097, 0.3832, 0.1758, 0.3832, 0.1737, 0.4012, 0.1118, 0.4012, 0.931, 0.1078, 0.9216, 0.1088, 0.917, 0.09072, 0.9264, 0.08957, 0.01457, 0.3863, 0.01249, 0.368, 0.08267, 0.368, 0.08059, 0.3863, 0.08475, 0.3497, 0.08267, 0.368, 0.01249, 0.368, 0.01041, 0.3497, 0.08892, 0.3127, 0.08684, 0.3312, 0.008326, 0.3312, 0.006244, 0.3127, 0.008326, 0.1447, 0.08684, 0.1447, 0.08892, 0.1632, 0.006244, 0.1632, 0.091, 0.2941, 0.08892, 0.3127, 0.006244, 0.3127, 0.004163, 0.2941, 0.09516, 0.2598, 0.09308, 0.2754, 0.002082, 0.2754, 5.908e-09, 0.2598, 0.01665, 0.4045, 0.01457, 0.3863, 0.08059, 0.3863, 0.07851, 0.4045, 0.1882, 0.1987, 0.09724, 0.1987, 0.09933, 0.1802, 0.1862, 0.1802, 0.3675, 0.04447, 0.3658, 0.05951, 0.3628, 0.05951, 0.3645, 0.04447, 0.1862, 0.1802, 0.09933, 0.1802, 0.1014, 0.1617, 0.1841, 0.1617, 0.1035, 0.3286, 0.182, 0.3286, 0.1799, 0.3469, 0.1056, 0.3469, 0.23, 0.5312, 0.2696, 0.5312, 0.2696, 1.0, 0.23, 1.0, 0.5521, 0.375, 0.5472, 7.451e-08, 0.5868, 0.0, 0.5819, 0.375, 0.6265, 0.75, 0.5868, 0.75, 0.5918, 0.375, 0.6215, 0.375, 0.3489, 0.5411, 0.3569, 0.5411, 0.3569, 0.5661, 0.3489, 0.5661, 0.04764, 0.5401, 0.04764, 0.5668, 0.0395, 0.5668, 0.0395, 0.5401, 0.1546, 0.5032, 0.1546, 0.5498, 0.1348, 0.5498, 0.1348, 0.5032, 0.1348, 0.5032, 0.4992, 0.5522, 0.4992, 0.5366, 0.09516, 0.5032, 0.6612, 0.375, 0.6314, 0.375, 0.6364, 5.588e-08, 0.6562, 0.0, 0.7107, 0.3747, 0.1348, 0.5498, 0.05933, 0.4759, 0.1743, 0.472, 0.0395, 0.5236, 0.05933, 0.5224, 0.7405, 0.3747, 0.6265, 0.75, 0.7157, 0.131, 0.7355, 0.131, 0.7405, 0.3747, 0.7107, 0.3747, 0.4798, 0.5522, 0.3687, 0.5411, 0.3687, 0.5255, 0.4798, 0.5366, 0.6215, 0.375, 0.5918, 0.375, 0.5968, 0.0, 0.6166, 6.519e-08, 0.7801, 0.3717, 0.7851, 0.7435, 0.7454, 0.7435, 0.7504, 0.3717, 0.23, 1.0, 0.23, 0.4688, 0.115, 0.5032, 0.0395, 0.4759, 0.1903, 0.4688, 0.23, 0.4688, 0.23, 1.0, 0.1903, 1.0, 0.2696, 0.5312, 0.23, 0.5312, 0.23, 0.0, 0.2696, 1.49e-07, 0.4282, 0.1795, 0.4084, 0.1827, 0.3688, 0.1827, 0.3489, 0.1795, 0.3569, 0.5494, 0.3569, 0.5411, 0.3649, 0.5411, 0.3649, 0.5494, 0.2696, 1.49e-07, 0.05933, 0.5236, 0.1348, 0.5032, 0.2696, 0.5312, 0.5075, 0.2154, 0.4837, 0.2278, 0.452, 0.2278, 0.4282, 0.2154, 0.1348, 0.5498, 0.3093, 0.5309, 0.1903, 1.0, 0.4996, 0.4888, 0.4084, 0.1827, 0.3489, 0.5309, 0.115, 0.5032, 0.4798, 0.4888, 0.4996, 0.4411, 0.4996, 0.4888, 0.4798, 0.4888, 0.4798, 0.4411, 0.09516, 0.472, 0.1348, 0.472, 0.1348, 0.5032, 0.09516, 0.5032, 0.1743, 0.5094, 0.1822, 0.5091, 0.1824, 0.5244, 0.1744, 0.5249, 0.3688, 0.1827, 0.4084, 0.1827, 0.4798, 0.4888, 0.4996, 0.4888, 0.09516, 0.5032, 0.4992, 0.5366, 0.3886, 0.5255, 0.2696, 0.4685, 0.3093, 0.4685, 0.2696, 0.4685, 0.4269, 0.509, 0.4071, 0.509, 0.2696, 1.0, 0.2696, 0.5312, 0.4071, 0.509, 0.0395, 0.5236, 0.4798, 0.5729, 0.4798, 0.6104, 0.4718, 0.6104, 0.4718, 0.5729, 0.09516, 0.551, 0.09516, 0.5032, 0.115, 0.5032, 0.115, 0.5498, 0.1348, 0.5032, 0.1348, 0.472, 0.1743, 0.472, 0.1743, 0.5032, 0.07915, 0.5236, 0.05933, 0.5236, 0.05933, 0.4759, 0.07915, 0.4771, 0.0, 0.4759, 0.0395, 0.4759, 0.0395, 0.5071, 0.0, 0.5071, 0.4269, 0.5267, 0.4269, 0.542, 0.4071, 0.542, 0.4071, 0.5255, 0.9921, 0.1795, 1.0, 0.1795, 1.0, 0.217, 0.9921, 0.217, 0.0395, 0.5236, 0.05933, 0.5236, 0.05933, 0.5401, 0.0395, 0.5389, 0.1348, 0.5498, 0.1546, 0.5498, 0.3489, 0.5309, 0.3093, 0.5309, 0.0395, 0.4759, 0.05933, 0.4759, 0.05933, 0.5224, 0.0395, 0.5236, 0.3489, 0.5255, 0.3688, 0.5255, 0.3093, 0.5309, 0.3489, 0.5309, 0.1348, 0.472, 0.09516, 0.472, 0.05933, 0.5401, 0.05933, 0.5557, 0.5422, 0.375, 0.5472, 0.75, 0.5075, 0.75, 0.5125, 0.375, 0.6661, 0.75, 0.6265, 0.75, 0.6314, 0.375, 0.6612, 0.375, 0.05137, 0.5651, 0.05137, 0.5401, 0.05933, 0.5401, 0.05933, 0.5651, 0.5571, 0.75, 0.5521, 0.375, 0.5819, 0.375, 0.5769, 0.75, 0.8771, 0.2161, 0.8866, 0.2161, 0.8866, 0.2598, 0.8771, 0.2598, 0.7107, 0.3747, 0.7405, 0.3747, 0.115, 0.5498, 0.1348, 0.5498, 0.5373, 0.0, 0.5422, 0.375, 0.5125, 0.375, 0.5174, 3.725e-08, 0.1743, 0.5032, 0.1743, 0.472, 0.4798, 0.4411, 0.4996, 0.4411, 0.7008, 0.3747, 0.1546, 0.5032, 0.1348, 0.5032, 0.6711, 0.3747, 0.5819, 0.375, 0.5868, 0.0, 0.4798, 0.4411, 0.115, 0.5498, 0.0, 0.5071, 0.4996, 0.4411, 0.4798, 0.4411, 0.0, 0.4759, 0.5422, 0.375, 0.4996, 0.49, 0.4996, 0.4411, 0.5472, 0.75, 0.6711, 0.3747, 0.3688, 0.509, 0.3489, 0.509, 0.7008, 0.3747, 0.3687, 0.5411, 0.0787, 0.5557, 0.0787, 0.5401, 0.3687, 0.5255, 0.7801, 0.3717, 0.7504, 0.3717, 0.7553, 0.0, 0.7752, 0.0, 0.8247, 0.7435, 0.7851, 0.7435, 0.79, 0.3717, 0.8198, 0.3717, 0.4992, 0.5366, 0.4992, 0.5522, 0.4798, 0.5522, 0.4798, 0.5366, 0.4996, 0.49, 0.4996, 0.5366, 0.4798, 0.5366, 0.4798, 0.4888, 0.3886, 0.3966, 0.4282, 0.3966, 0.4282, 0.4528, 0.3886, 0.4528, 0.3886, 0.5255, 0.3688, 0.5255, 0.3688, 0.5102, 0.3886, 0.509, 0.23, 0.4688, 0.1903, 0.4688, 0.1903, 9.197e-08, 0.23, 0.0, 0.4044, 0.2606, 0.4044, 0.2451, 0.4248, 0.2451, 0.423, 0.2606, 0.09516, 0.2141, 0.1903, 0.2141, 0.1903, 0.2579, 0.09516, 0.2579, 0.07915, 0.5236, 0.07915, 0.5401, 0.05933, 0.5401, 0.05933, 0.5248, 0.3687, 0.5255, 0.3687, 0.5411, 0.3489, 0.5411, 0.3489, 0.5255, 0.3727, 0.136, 0.3727, 0.1515, 0.3524, 0.1515, 0.3541, 0.136, 0.3489, 0.1795, 0.3727, 0.1676, 0.4044, 0.1676, 0.4282, 0.1795, 0.4079, 0.367, 0.4096, 0.3521, 0.4126, 0.3521, 0.4109, 0.367, 0.4079, 0.02954, 0.4055, 0.009298, 0.4074, 0.0, 0.4074, 0.0, 0.4109, 0.02954, 0.4079, 0.02954, 0.4044, 0.1676, 0.4265, 0.1671, 0.4282, 0.1795, 0.4867, 0.3933, 0.449, 0.3933, 0.4509, 0.3849, 0.4848, 0.3849, 0.0004049, 0.5226, 0.008333, 0.5224, 0.007922, 0.5378, 0.0, 0.5381, 0.4213, 0.276, 0.4196, 0.2914, 0.4044, 0.2914, 0.4044, 0.276, 0.4765, 0.5448, 0.4686, 0.5451, 0.4664, 0.5297, 0.4743, 0.5293, 0.9388, 0.1447, 0.9293, 0.1453, 0.9257, 0.127, 0.9352, 0.1262, 0.9773, 0.05951, 0.9695, 0.0606, 0.9649, 0.04569, 0.9726, 0.04447, 0.9485, 0.3949, 0.9598, 0.3657, 0.9675, 0.367, 0.9561, 0.3966, 1.0, 0.1795, 0.9921, 0.1795, 0.9907, 0.1672, 0.9986, 0.1671, 0.4352, 0.2739, 0.452, 0.2739, 0.452, 0.2891, 0.4369, 0.2891, 0.9156, 0.05337, 0.9063, 0.05483, 0.9002, 0.03707, 0.9095, 0.03544, 0.3693, 0.02954, 0.3675, 0.04447, 0.3645, 0.04447, 0.3663, 0.02954, 0.4386, 0.3043, 0.4416, 0.3043, 0.4433, 0.3194, 0.4404, 0.3194, 0.4653, 0.4832, 0.4574, 0.484, 0.4536, 0.4689, 0.4614, 0.468, 0.3559, 0.1205, 0.3576, 0.1052, 0.3727, 0.1052, 0.3727, 0.1205, 0.9841, 0.2755, 0.9867, 0.2602, 0.9946, 0.2606, 0.992, 0.276, 0.3727, 0.1515, 0.3727, 0.1676, 0.3507, 0.1671, 0.3524, 0.1515, 0.9888, 0.2448, 0.9907, 0.2294, 0.9986, 0.2295, 0.9967, 0.2451, 0.4282, 0.1779, 0.43, 0.1656, 0.452, 0.1656, 0.4149, 0.09037, 0.4196, 0.1052, 0.4044, 0.1052, 0.4044, 0.09037, 0.9776, 0.3059, 0.9811, 0.2907, 0.9889, 0.2914, 0.9855, 0.3067, 0.4456, 0.02927, 0.449, 0.0, 0.4509, 0.008448, 0.4509, 0.008448, 0.4485, 0.02927, 0.4456, 0.02927, 0.4614, 0.468, 0.4536, 0.4689, 0.4493, 0.4539, 0.4571, 0.4528, 0.4907, 0.3344, 0.4925, 0.3194, 0.4954, 0.3194, 0.4937, 0.3344, 0.115, 0.5032, 0.1348, 0.5032, 0.1348, 0.5498, 0.115, 0.5498, 0.4798, 0.3933, 0.4996, 0.3933, 0.4996, 0.4411, 0.4798, 0.4411, 0.4317, 0.2432, 0.43, 0.2278, 0.452, 0.2278, 0.452, 0.2432, 0.1737, 0.07077, 0.1758, 0.08877, 0.1097, 0.08877, 0.1118, 0.07077, 0.4334, 0.2585, 0.4317, 0.2432, 0.452, 0.2432, 0.452, 0.2585, 0.4837, 0.2891, 0.4837, 0.2739, 0.5006, 0.2739, 0.4989, 0.2891, 0.489, 0.3493, 0.4919, 0.3493, 0.4902, 0.3641, 0.4873, 0.3641, 0.06741, 0.2536, 0.06741, 0.2223, 0.09516, 0.2161, 0.09516, 0.2598, 0.4055, 0.3873, 0.4074, 0.3966, 0.3697, 0.3966, 0.3716, 0.3873, 0.4877, 0.181, 0.4481, 0.181, 0.4282, 0.1779, 0.5075, 0.1779, 0.4044, 0.2914, 0.4196, 0.2914, 0.4149, 0.3062, 0.4044, 0.3062, 0.4178, 0.3067, 0.4161, 0.3219, 0.4131, 0.3217, 0.4149, 0.3062, 0.4196, 0.1052, 0.4149, 0.09037, 0.4178, 0.08987, 0.4369, 0.1042, 0.4386, 0.08907, 0.4416, 0.08907, 0.4248, 0.1515, 0.4044, 0.1515, 0.4044, 0.136, 0.423, 0.136, 0.3727, 0.229, 0.3489, 0.217, 0.4282, 0.217, 0.4044, 0.229, 0.4144, 0.05951, 0.4114, 0.05951, 0.4096, 0.04447, 0.4126, 0.04447, 0.4074, 0.3966, 0.4055, 0.3873, 0.4079, 0.367, 0.4079, 0.367, 0.4109, 0.367, 0.4074, 0.3966, 0.4044, 0.229, 0.4282, 0.217, 0.4265, 0.2295, 0.4282, 0.217, 0.4084, 0.2139, 0.4084, 0.1827, 0.4282, 0.1795, 0.3658, 0.05951, 0.364, 0.0749, 0.3611, 0.07465, 0.3628, 0.05951, 0.4265, 0.1671, 0.4044, 0.1676, 0.4044, 0.1515, 0.4248, 0.1515, 0.9967, 0.1515, 0.9888, 0.1518, 0.9867, 0.1364, 0.9946, 0.136, 0.4608, 0.684, 0.4638, 0.6688, 0.4717, 0.6693, 0.4687, 0.6847, 0.8594, 0.4045, 0.85, 0.4032, 0.8551, 0.3852, 0.8645, 0.3863, 0.4282, 0.7883, 0.4396, 0.759, 0.4473, 0.7604, 0.4359, 0.7899, 0.09308, 0.2754, 0.091, 0.2941, 0.004163, 0.2941, 0.002082, 0.2754, 0.4396, 0.759, 0.4446, 0.7442, 0.4524, 0.7454, 0.4473, 0.7604, 0.4126, 0.04447, 0.4096, 0.04447, 0.4079, 0.02954, 0.4109, 0.02954, 0.4971, 0.08907, 0.4942, 0.08907, 0.4925, 0.07398, 0.4954, 0.07398, 0.9738, 0.321, 0.9776, 0.3059, 0.9855, 0.3067, 0.9816, 0.3219, 0.4044, 0.1052, 0.4196, 0.1052, 0.4213, 0.1205, 0.4044, 0.1205, 0.9946, 0.136, 0.9867, 0.1364, 0.9841, 0.1211, 0.992, 0.1205, 0.423, 0.136, 0.4044, 0.136, 0.4044, 0.1205, 0.4213, 0.1205, 0.4686, 0.6381, 0.4704, 0.6227, 0.4784, 0.6228, 0.4765, 0.6384, 0.4282, 0.2154, 0.452, 0.2278, 0.43, 0.2278, 0.4369, 0.1042, 0.4416, 0.08907, 0.452, 0.08916, 0.452, 0.1042, 0.9889, 0.1052, 0.9811, 0.1059, 0.9776, 0.09068, 0.9855, 0.08987, 0.4509, 0.3849, 0.449, 0.3933, 0.4456, 0.3641, 0.4456, 0.3641, 0.4485, 0.3641, 0.4509, 0.3849, 0.9816, 0.07465, 0.9738, 0.0756, 0.9695, 0.0606, 0.9773, 0.05951, 0.445, 0.05898, 0.4433, 0.07398, 0.4404, 0.07398, 0.4421, 0.05898, 0.452, 0.1502, 0.4317, 0.1502, 0.4334, 0.1348, 0.452, 0.1348, 0.445, 0.05898, 0.4421, 0.05898, 0.4438, 0.04407, 0.4468, 0.04407, 0.4837, 0.2432, 0.5041, 0.2432, 0.5023, 0.2585, 0.4837, 0.2585, 0.452, 0.1348, 0.4334, 0.1348, 0.4352, 0.1195, 0.452, 0.1195, 0.4468, 0.04407, 0.4438, 0.04407, 0.4456, 0.02927, 0.4485, 0.02927, 0.4509, 0.008448, 0.449, 0.0, 0.4867, 0.0, 0.4848, 0.008448, 0.4996, 0.3933, 0.4798, 0.3933, 0.4084, 0.2139, 0.3688, 0.2139, 0.115, 0.5032, 0.2696, 0.4685, 0.3093, 0.4685, 0.1348, 0.5032, 0.4481, 0.181, 0.4481, 0.2123, 0.4282, 0.2154, 0.4282, 0.1779, 0.4837, 0.1656, 0.5075, 0.1779, 0.4282, 0.1779, 0.452, 0.1656, 0.3623, 0.3062, 0.3576, 0.2914, 0.3727, 0.2914, 0.3727, 0.3062, 0.4704, 0.6227, 0.4718, 0.6104, 0.4798, 0.6104, 0.4784, 0.6228, 0.4196, 0.2914, 0.4178, 0.3067, 0.4149, 0.3062, 0.4369, 0.2891, 0.4416, 0.3043, 0.4386, 0.3043, 0.3524, 0.2451, 0.3727, 0.2451, 0.3727, 0.2606, 0.3541, 0.2606, 0.3628, 0.3371, 0.3658, 0.3371, 0.3675, 0.3521, 0.3645, 0.3521, 0.3697, 0.0, 0.3716, 0.009298, 0.3693, 0.02954, 0.3693, 0.02954, 0.3663, 0.02954, 0.3697, 0.0, 0.3727, 0.1676, 0.3489, 0.1795, 0.3507, 0.1671, 0.3611, 0.3219, 0.364, 0.3217, 0.3658, 0.3371, 0.3628, 0.3371, 0.3507, 0.2295, 0.3727, 0.229, 0.3727, 0.2451, 0.3524, 0.2451, 0.9867, 0.2602, 0.9888, 0.2448, 0.9967, 0.2451, 0.9946, 0.2606, 0.9811, 0.2907, 0.9841, 0.2755, 0.992, 0.276, 0.9889, 0.2914, 0.4571, 0.4528, 0.4493, 0.4539, 0.4446, 0.439, 0.4524, 0.4378, 0.4784, 0.5604, 0.4704, 0.5605, 0.4686, 0.5451, 0.4765, 0.5448, 0.9907, 0.2294, 0.9921, 0.217, 1.0, 0.217, 0.9986, 0.2295, 0.452, 0.1042, 0.452, 0.1195, 0.4352, 0.1195, 0.4369, 0.1042, 0.4524, 0.4378, 0.4446, 0.439, 0.4396, 0.4242, 0.4473, 0.4229, 0.3645, 0.3521, 0.3675, 0.3521, 0.3693, 0.367, 0.3663, 0.367, 0.4925, 0.3194, 0.4942, 0.3043, 0.4971, 0.3043, 0.4954, 0.3194, 0.4493, 0.7293, 0.4536, 0.7143, 0.4614, 0.7153, 0.4571, 0.7304, 0.3727, 0.2914, 0.3576, 0.2914, 0.3559, 0.276, 0.3727, 0.276, 0.9445, 0.1818, 0.935, 0.1821, 0.9324, 0.1637, 0.9419, 0.1632, 0.4044, 0.276, 0.4044, 0.2606, 0.423, 0.2606, 0.4213, 0.276, 0.8827, 0.2941, 0.8732, 0.2938, 0.8754, 0.2752, 0.8849, 0.2754, 0.5075, 0.1779, 0.4837, 0.1656, 0.5058, 0.1656, 0.4989, 0.2891, 0.4942, 0.3043, 0.4837, 0.3042, 0.4837, 0.2891, 0.992, 0.1205, 0.9841, 0.1211, 0.9811, 0.1059, 0.9889, 0.1052, 0.4848, 0.008448, 0.4867, 0.0, 0.4902, 0.02927, 0.4902, 0.02927, 0.4873, 0.02927, 0.4848, 0.008448, 0.9695, 0.336, 0.9738, 0.321, 0.9816, 0.3219, 0.9773, 0.3371, 0.001206, 0.5076, 0.009165, 0.5071, 0.008333, 0.5224, 0.0004049, 0.5226, 0.4837, 0.2278, 0.5058, 0.2278, 0.5041, 0.2432, 0.4837, 0.2432, 0.4907, 0.3344, 0.4937, 0.3344, 0.4919, 0.3493, 0.489, 0.3493, 0.4837, 0.2585, 0.5023, 0.2585, 0.5006, 0.2739, 0.4837, 0.2739, 0.4352, 0.2739, 0.4334, 0.2585, 0.452, 0.2585, 0.452, 0.2739, 0.1737, 0.07077, 0.1118, 0.07077, 0.1139, 0.05289, 0.1716, 0.05289, 0.4996, 0.423, 0.5073, 0.423, 0.5073, 0.4527, 0.4996, 0.4527, 0.1839, 0.472, 0.1825, 0.4937, 0.1746, 0.4939, 0.1757, 0.4728, 0.4131, 0.0749, 0.4161, 0.07465, 0.4178, 0.08987, 0.4149, 0.09037, 0.3576, 0.1052, 0.3593, 0.08987, 0.3623, 0.09037, 0.4989, 0.1042, 0.4942, 0.08907, 0.4971, 0.08907, 0.3541, 0.2606, 0.3727, 0.2606, 0.3727, 0.276, 0.3559, 0.276, 0.4096, 0.3521, 0.4114, 0.3371, 0.4144, 0.3371, 0.4126, 0.3521, 0.3693, 0.367, 0.3716, 0.3873, 0.3697, 0.3966, 0.3697, 0.3966, 0.3663, 0.367, 0.3693, 0.367, 0.3727, 0.229, 0.3507, 0.2295, 0.3489, 0.217, 0.4161, 0.07465, 0.4131, 0.0749, 0.4114, 0.05951, 0.4144, 0.05951, 0.4044, 0.2451, 0.4044, 0.229, 0.4265, 0.2295, 0.4248, 0.2451, 0.4638, 0.6688, 0.4664, 0.6535, 0.4743, 0.6539, 0.4717, 0.6693, 0.4717, 0.5139, 0.4638, 0.5144, 0.4608, 0.4992, 0.4687, 0.4985, 0.4446, 0.7442, 0.4493, 0.7293, 0.4571, 0.7304, 0.4524, 0.7454, 0.9675, 0.02954, 0.9598, 0.03089, 0.9485, 0.001618, 0.9561, 0.0, 0.4798, 0.5729, 0.4718, 0.5729, 0.4704, 0.5605, 0.4784, 0.5604, 0.5006, 0.1195, 0.4837, 0.1195, 0.4837, 0.1042, 0.4989, 0.1042, 0.9726, 0.04447, 0.9649, 0.04569, 0.9598, 0.03089, 0.9675, 0.02954, 0.01873, 0.4225, 0.07643, 0.4225, 0.07435, 0.4404, 0.02081, 0.4404, 0.1778, 0.1069, 0.1799, 0.1251, 0.1056, 0.1251, 0.1077, 0.1069, 0.9855, 0.08987, 0.9776, 0.09068, 0.9738, 0.0756, 0.9816, 0.07465, 0.5041, 0.1502, 0.5058, 0.1656, 0.4837, 0.1656, 0.4837, 0.1502, 0.4743, 0.5293, 0.4664, 0.5297, 0.4638, 0.5144, 0.4717, 0.5139, 0.3727, 0.1205, 0.3727, 0.136, 0.3541, 0.136, 0.3559, 0.1205, 0.9986, 0.1671, 0.9907, 0.1672, 0.9888, 0.1518, 0.9967, 0.1515, 0.5075, 0.2154, 0.5058, 0.2278, 0.4837, 0.2278, 0.452, 0.3042, 0.4416, 0.3043, 0.4369, 0.2891, 0.452, 0.2891, 0.4687, 0.4985, 0.4608, 0.4992, 0.4574, 0.484, 0.4653, 0.4832, 0.4902, 0.3641, 0.4867, 0.3933, 0.4848, 0.3849, 0.4848, 0.3849, 0.4873, 0.3641, 0.4902, 0.3641, 0.9213, 0.07141, 0.9119, 0.07272, 0.9063, 0.05483, 0.9156, 0.05337, 0.4954, 0.07398, 0.4925, 0.07398, 0.4907, 0.05898, 0.4937, 0.05898, 0.452, 0.1656, 0.43, 0.1656, 0.4317, 0.1502, 0.452, 0.1502, 0.4438, 0.3493, 0.4421, 0.3344, 0.445, 0.3344, 0.4468, 0.3493, 0.5023, 0.1348, 0.5041, 0.1502, 0.4837, 0.1502, 0.4837, 0.1348, 0.5006, 0.1195, 0.5023, 0.1348, 0.4837, 0.1348, 0.4837, 0.1195, 0.4902, 0.02927, 0.4919, 0.04407, 0.489, 0.04407, 0.4873, 0.02927, 0.3727, 0.1052, 0.3576, 0.1052, 0.3623, 0.09037, 0.3727, 0.09037, 0.3593, 0.08987, 0.3611, 0.07465, 0.364, 0.0749, 0.3623, 0.09037, 0.3576, 0.2914, 0.3623, 0.3062, 0.3593, 0.3067, 0.4989, 0.2891, 0.4971, 0.3043, 0.4942, 0.3043, 0.4282, 0.2154, 0.4481, 0.2123, 0.4877, 0.2123, 0.5075, 0.2154, 0.3688, 0.2139, 0.3489, 0.217, 0.3489, 0.1795, 0.3688, 0.1827, 0.5075, 0.1779, 0.5075, 0.2154, 0.4877, 0.2123, 0.4877, 0.181, 0.4071, 0.509, 0.4269, 0.509, 0.4269, 0.5255, 0.4071, 0.5255, 0.0, 0.2161, 0.09516, 0.2161, 0.06741, 0.2223, 0.06741, 0.2223, 0.02776, 0.2223, 0.0, 0.2161, 0.06741, 0.2536, 0.09516, 0.2598, 5.908e-09, 0.2598, 5.908e-09, 0.2598, 0.02776, 0.2536, 0.06741, 0.2536, 0.3979, 0.509, 0.4071, 0.509, 0.4071, 0.5447, 0.3979, 0.5447, 0.3979, 0.509, 0.3979, 0.5447, 0.3886, 0.5447, 0.3886, 0.509, 0.0, 0.2161, 0.02776, 0.2223, 0.02776, 0.2536, 5.908e-09, 0.2598, 0.1746, 0.4939, 0.1825, 0.4937, 0.1822, 0.5091, 0.1743, 0.5094, 0.175, 0.5406, 0.1744, 0.5249, 0.1824, 0.5244, 0.1829, 0.5398, 0.4282, 0.509, 0.3886, 0.509, 0.3886, 0.4528, 0.4282, 0.4528, 0.0004882, 0.5693, 0.008386, 0.5687, 0.009165, 0.5842, 0.001318, 0.5854, 0.1549, 0.5657, 0.1629, 0.5659, 0.1642, 0.5876, 0.156, 0.5868, 0.1627, 0.5352, 0.1626, 0.5506, 0.1546, 0.5502, 0.1548, 0.5348, 0.4992, 0.5366, 0.5073, 0.5366, 0.5073, 0.5633, 0.4992, 0.5633, 0.0171, 0.5533, 0.009193, 0.5537, 0.009165, 0.5381, 0.01709, 0.5378, 0.01833, 0.5544, 0.01836, 0.5388, 0.02627, 0.5393, 0.02625, 0.5547, 0.00957, 0.5226, 0.0175, 0.5224, 0.01709, 0.5378, 0.009165, 0.5381, 0.02666, 0.5701, 0.0275, 0.5854, 0.01954, 0.585, 0.01874, 0.57, 0.08871, 0.559, 0.08088, 0.5603, 0.07986, 0.5445, 0.08774, 0.5437, 0.4071, 0.542, 0.4151, 0.542, 0.4151, 0.5502, 0.4071, 0.5502, 0.1626, 0.5506, 0.1629, 0.5659, 0.1549, 0.5657, 0.1546, 0.5502, 0.364, 0.3217, 0.3611, 0.3219, 0.3593, 0.3067, 0.3623, 0.3062, 0.5073, 0.423, 0.4996, 0.423, 0.4996, 0.3933, 0.5073, 0.3933, 0.002082, 0.2005, 0.09308, 0.2005, 0.09516, 0.2161, 0.0, 0.2161, 0.08871, 0.4759, 0.08738, 0.4976, 0.07945, 0.4978, 0.08055, 0.4767, 0.1728, 0.5352, 0.1727, 0.5506, 0.1647, 0.5502, 0.1649, 0.5348, 0.03872, 0.5238, 0.03827, 0.5393, 0.03036, 0.5388, 0.03082, 0.5233, 0.00794, 0.5533, 2.77e-05, 0.5537, 0.0, 0.5381, 0.007922, 0.5378, 0.02625, 0.5547, 0.02666, 0.5701, 0.01874, 0.57, 0.01833, 0.5544, 0.03867, 0.5701, 0.0395, 0.5854, 0.03154, 0.585, 0.03074, 0.57, 0.1655, 0.519, 0.1665, 0.5032, 0.1743, 0.5045, 0.1733, 0.5199, 0.3649, 0.5411, 0.3729, 0.5411, 0.3729, 0.5494, 0.3649, 0.5494, 0.02672, 0.5238, 0.02627, 0.5393, 0.01836, 0.5388, 0.01882, 0.5233, 0.1627, 0.5352, 0.1548, 0.5348, 0.1553, 0.519, 0.1632, 0.5199, 0.009653, 0.5693, 0.01755, 0.5687, 0.01833, 0.5842, 0.01048, 0.5854, 0.165, 0.5657, 0.173, 0.5659, 0.1743, 0.5876, 0.1661, 0.5868, 0.1727, 0.5506, 0.173, 0.5659, 0.165, 0.5657, 0.1647, 0.5502, 0.009193, 0.5537, 0.0171, 0.5533, 0.01755, 0.5687, 0.009653, 0.5693, 0.03033, 0.5544, 0.03036, 0.5388, 0.03827, 0.5393, 0.03826, 0.5547, 0.03826, 0.5547, 0.03867, 0.5701, 0.03074, 0.57, 0.03033, 0.5544, 0.01037, 0.5076, 0.01833, 0.5071, 0.0175, 0.5224, 0.00957, 0.5226, 0.1553, 0.519, 0.1564, 0.5032, 0.1642, 0.5045, 0.1632, 0.5199, 0.8148, 0.0, 0.8198, 0.3717, 0.79, 0.3717, 0.795, 0.0, 0.07945, 0.4978, 0.08738, 0.4976, 0.08707, 0.513, 0.07915, 0.5133, 0.1728, 0.5352, 0.1649, 0.5348, 0.1655, 0.519, 0.1733, 0.5199, 0.0395, 0.5083, 0.03872, 0.5238, 0.03082, 0.5233, 0.03165, 0.5071, 0.3697, 0.0, 0.4074, 0.0, 0.4055, 0.009298, 0.3716, 0.009298, 0.07915, 0.5133, 0.08707, 0.513, 0.08719, 0.5283, 0.07928, 0.5288, 2.77e-05, 0.5537, 0.00794, 0.5533, 0.008386, 0.5687, 0.0004882, 0.5693, 0.4114, 0.3371, 0.4131, 0.3217, 0.4161, 0.3219, 0.4144, 0.3371, 0.9293, 0.3306, 0.9324, 0.3122, 0.9419, 0.3127, 0.9388, 0.3312, 0.1077, 0.3651, 0.1778, 0.3651, 0.1758, 0.3832, 0.1097, 0.3832, 0.4837, 0.08916, 0.4942, 0.08907, 0.4989, 0.1042, 0.4837, 0.1042, 0.3729, 0.5494, 0.3729, 0.5411, 0.3808, 0.5411, 0.3809, 0.5494, 0.3884, 0.5411, 0.3687, 0.5411, 0.3687, 0.5255, 0.3884, 0.5255, 0.9485, 0.2598, 0.9389, 0.2598, 0.9389, 0.2161, 0.9485, 0.2161, 0.05933, 0.5401, 0.09516, 0.472, 0.1903, 0.4688, 0.3688, 0.5255, 0.23, 0.5312, 0.23, 1.0, 0.05933, 0.5557, 0.07915, 0.5401, 0.3688, 0.2139, 0.4084, 0.2139, 0.4282, 0.217, 0.3489, 0.217])
me_plane_001_plane_000.materials.append(mat_m_streetslights_lights)
me_plane_001_plane_000.materials.append(mat_m_streetslights_body)
me_plane_001_plane_000.materials.append(mat_m_stripes)
me_plane_001_plane_000.materials.append(mat_material)
me_plane_001_plane_000.use_remesh_preserve_volume = False
me_plane_001_plane_000.use_remesh_preserve_attributes = False
me_plane_001_plane_000.use_mirror_vertex_groups = False
me_plane_001_plane_000.update()
me_plane_001_plane_000.normals_split_custom_set([tuple(v) for v in zip(*[iter([6.002e-07, -9.869e-15, -1.0, 6.002e-07, -9.869e-15, -1.0, 6.002e-07, -9.869e-15, -1.0, 6.002e-07, -9.869e-15, -1.0, 6.002e-07, 0.0, -1.0, 6.002e-07, 0.0, -1.0, 6.002e-07, 0.0, -1.0, 6.002e-07, 0.0, -1.0, 6.002e-07, 0.0, -1.0, 6.002e-07, 0.0, -1.0, 6.002e-07, 0.0, -1.0, 6.002e-07, 0.0, -1.0, 6.002e-07, 0.0, -1.0, 6.002e-07, 0.0, -1.0, 6.002e-07, 0.0, -1.0, 6.002e-07, 0.0, -1.0, 6.002e-07, 0.0, -1.0, 6.002e-07, 0.0, -1.0, 6.002e-07, 0.0, -1.0, 6.002e-07, 0.0, -1.0, 1.0, -7.401e-14, 3.725e-07, 1.0, -7.401e-14, 3.725e-07, 1.0, -7.401e-14, 3.725e-07, 1.0, -7.401e-14, 3.725e-07, 0.0, -1.0, -9.313e-08, 0.0, -1.0, -9.313e-08, 0.0, -1.0, -9.313e-08, 0.0, -1.0, -9.313e-08, 1.0, 0.0, 9.686e-07, 1.0, 0.0, 9.686e-07, 1.0, 0.0, 9.686e-07, 1.0, 0.0, 9.686e-07, 0.0, 1.0, 1.863e-07, 0.0, 1.0, 1.863e-07, 0.0, 1.0, 1.863e-07, 0.0, 1.0, 1.863e-07, -1.0, 0.0, -8.941e-07, -1.0, 0.0, -8.941e-07, -1.0, 0.0, -8.941e-07, -1.0, 0.0, -8.941e-07, -0.2752, 0.0, 0.9614, -0.2752, 0.0, 0.9614, -0.2918, 0.0, 0.9565, -0.2918, 0.0, 0.9565, -0.08644, -0.9961, 0.0196, -0.08615, -0.9961, 0.02022, -0.08689, -0.996, 0.01978, -0.08716, -0.996, 0.01927, -0.08768, 0.9961, 0.005714, -0.08768, 0.9961, 0.005782, -0.08768, 0.9961, 0.003864, -0.08768, 0.9961, 0.003794, 0.0868, 0.9961, 0.0173, 0.08642, 0.9961, 0.01971, 0.08632, 0.9961, 0.02016, 0.08681, 0.9961, 0.01723, 0.09598, 0.9954, 0.002045, 0.08768, 0.9961, 0.003864, 0.08768, 0.9961, 0.003794, 0.09672, 0.9953, 0.001972, 0.08755, -0.9961, 0.009624, 0.08764, -0.9961, 0.007703, 0.08783, -0.9961, 0.007198, 0.08756, -0.9961, 0.009557, 0.08768, 0.9961, 0.005781, 0.08763, 0.9961, 0.007703, 0.08768, 0.9961, 0.007968, 0.08771, 0.9961, 0.006048, 0.0868, -0.9961, 0.0173, 0.08705, -0.9961, 0.01538, 0.08706, -0.9961, 0.01531, 0.08681, -0.9961, 0.01723, 0.08726, 0.9961, 0.01346, 0.08705, 0.9961, 0.01538, 0.08706, 0.9961, 0.01532, 0.0873, 0.9961, 0.01373, 0.08642, 0.9961, 0.01971, 0.08637, 0.9961, 0.01913, 0.08632, 0.9961, 0.01965, 0.08632, 0.9961, 0.02016, -1.0, 2.07e-06, -7.987e-13, -1.0, 2.07e-06, -7.987e-13, -1.0, 2.07e-06, -7.987e-13, -1.0, 2.07e-06, -7.987e-13, 0.09598, -0.9954, 0.002045, 0.05373, -0.9986, 0.001004, 0.05114, -0.9987, 0.0005579, 0.09688, -0.9953, 0.001679, 0.2752, 0.0, 0.9614, 0.2491, 0.0, 0.9685, 0.2491, 0.0, 0.9685, 0.2752, 0.0, 0.9614, -0.1635, 0.0, 0.9865, -0.1418, 0.0, 0.9899, -0.1418, 0.0, 0.9899, -0.1635, 0.0, 0.9865, 0.1418, 0.0, 0.9899, 0.1202, 0.0, 0.9928, 0.1202, 0.0, 0.9928, 0.1418, 0.0, 0.9899, 0.0884, 0.9961, -0.006194, 0.0884, 0.9961, -0.006194, 0.08848, 0.9961, -0.006649, 0.08849, 0.9961, -0.006708, -0.2491, 0.0, 0.9685, -0.2491, 0.0, 0.9685, -0.2752, 0.0, 0.9614, -0.2752, 0.0, 0.9614, 0.08615, -0.9961, 0.02022, 0.0868, -0.9961, 0.0173, 0.08681, -0.9961, 0.01723, 0.08644, -0.9961, 0.0196, 0.08705, 0.9961, 0.01538, 0.0868, 0.9961, 0.0173, 0.08681, 0.9961, 0.01723, 0.08706, 0.9961, 0.01532, -0.2065, 0.0, 0.9784, -0.185, 0.0, 0.9827, -0.185, 0.0, 0.9827, -0.2065, 0.0, 0.9784, -0.08756, -0.9961, 0.009557, -0.08755, -0.9961, 0.009624, -0.08743, -0.9961, 0.01154, -0.08743, -0.9961, 0.01148, 0.08726, -0.9961, 0.01346, 0.08743, -0.9961, 0.01154, 0.08743, -0.9961, 0.01148, 0.08727, -0.9961, 0.0134, -0.1202, 0.0, 0.9928, -0.1202, 0.0, 0.9928, -0.1418, 0.0, 0.9899, -0.1418, 0.0, 0.9899, 0.08768, -0.9961, 0.005782, 0.08768, -0.9961, 0.003864, 0.08768, -0.9961, 0.003794, 0.08779, -0.9961, 0.005398, -0.08768, 0.9961, 0.007968, -0.08763, 0.9961, 0.007703, -0.08768, 0.9961, 0.005782, -0.08768, 0.9961, 0.005714, -0.2274, 0.0, -0.9738, -0.2274, 0.0, -0.9738, -0.2486, 0.0, -0.9686, -0.2486, 0.0, -0.9686, -0.09672, 0.9953, 0.001972, -0.09598, 0.9954, 0.002045, -0.05399, 0.9985, 0.0005894, -0.05131, 0.9987, 0.00102, 0.05399, 0.9985, 0.0005894, 0.09598, 0.9954, 0.002045, 0.09672, 0.9953, 0.001972, 0.05137, 0.9987, 0.001205, 0.08763, 0.9961, 0.007703, 0.08744, 0.9961, 0.00931, 0.08756, 0.9961, 0.009558, 0.08768, 0.9961, 0.007968, 0.2065, 0.0, 0.9784, 0.2077, 0.0, 0.9782, 0.2291, 0.0, 0.9734, 0.2279, 0.0, 0.9737, 0.08743, -0.9961, 0.01154, 0.08755, -0.9961, 0.009624, 0.08756, -0.9961, 0.009557, 0.08743, -0.9961, 0.01148, 0.08705, -0.9961, 0.01538, 0.08726, -0.9961, 0.01346, 0.08727, -0.9961, 0.0134, 0.08706, -0.9961, 0.01531, 0.2752, 6.639e-06, 0.9614, 0.2492, 0.0, 0.9685, 0.2504, 0.0, 0.9682, 0.277, 0.0, 0.9609, 0.08743, 0.9961, 0.01155, 0.08726, 0.9961, 0.01346, 0.0873, 0.9961, 0.01373, 0.08743, 0.9961, 0.01148, 0.0, -1.0, 3.881e-07, 0.0, -1.0, 3.881e-07, 0.0, -1.0, 3.881e-07, 0.0, -1.0, 3.881e-07, 0.0, 0.0, 1.0, 0.0, 0.0, 1.0, 0.0, 0.0, 1.0, 0.0, 0.0, 1.0, 0.1845, 0.0, -0.9828, 0.1845, 0.0, -0.9828, 0.163, 0.0, -0.9866, 0.163, 0.0, -0.9866, 0.163, 0.0, -0.9866, 0.163, 0.0, -0.9866, 0.1414, 0.0, -0.99, 0.1414, 0.0, -0.99, -0.1414, 0.0, -0.99, -0.163, 0.0, -0.9866, -0.163, 0.0, -0.9866, -0.1414, 0.0, -0.99, 0.1197, 0.0, -0.9928, 0.1197, 0.0, -0.9928, 0.1006, 0.0, -0.9949, 0.1006, 0.0, -0.9949, 0.1006, 0.0, -0.9949, 0.1006, 0.0, -0.9949, 0.08852, 0.0, -0.9961, 0.08852, 0.0, -0.9961, -0.04141, 0.0, 0.9991, -0.04141, 0.0, 0.9991, -0.08922, 0.0, 0.996, -0.08922, 0.0, 0.996, 0.1845, 0.0, -0.9828, 0.1845, 0.0, -0.9828, 0.2061, 0.0, -0.9785, 0.2061, 0.0, -0.9785, 0.2061, 0.0, -0.9785, 0.2061, 0.0, -0.9785, 0.2274, 0.0, -0.9738, 0.2274, 0.0, -0.9738, 0.2486, 0.0, -0.9686, 0.2274, 0.0, -0.9738, 0.2274, 0.0, -0.9738, 0.2486, 0.0, -0.9686, 0.2748, 0.0, -0.9615, 0.2486, 0.0, -0.9686, 0.2486, 0.0, -0.9686, 0.2748, 0.0, -0.9615, 0.2914, 0.0, -0.9566, 0.2748, 0.0, -0.9615, 0.2748, 0.0, -0.9615, 0.2914, 0.0, -0.9566, -7.368e-07, -1.0, 2.306e-06, 2.882e-07, -1.0, 2.327e-06, 2.156e-07, -1.0, 2.325e-06, -7.368e-07, -1.0, 2.306e-06, -0.08632, 0.9961, 0.0197, -0.08637, 0.9961, 0.01913, -0.08642, 0.9961, 0.01971, -0.08633, 0.9961, 0.02016, 0.08768, 0.9961, 0.003864, 0.08768, 0.9961, 0.005781, 0.08771, 0.9961, 0.006048, 0.08768, 0.9961, 0.003794, 0.08689, -0.996, 0.01978, 0.08615, -0.9961, 0.02022, 0.08644, -0.9961, 0.0196, 0.08714, -0.996, 0.01931, 0.08768, -0.9961, 0.003864, 0.09598, -0.9954, 0.002045, 0.09688, -0.9953, 0.001679, 0.08768, -0.9961, 0.003794, -0.08756, 0.9961, 0.009558, -0.08744, 0.9961, 0.00931, -0.08763, 0.9961, 0.007703, -0.08768, 0.9961, 0.007968, 0.08748, -0.9961, 0.006054, 0.08768, -0.9961, 0.003865, 0.08768, -0.9961, 0.003794, 0.08768, -0.9961, 0.005714, -0.08681, 0.9961, 0.01723, -0.0868, 0.9961, 0.0173, -0.08705, 0.9961, 0.01538, -0.08706, 0.9961, 0.01532, -0.08727, -0.9961, 0.0134, -0.08726, -0.9961, 0.01346, -0.08705, -0.9961, 0.01538, -0.08706, -0.9961, 0.01531, -0.08644, -0.9961, 0.0196, -0.08615, -0.9961, 0.02022, -0.08689, -0.996, 0.01978, -0.08716, -0.996, 0.01927, 0.0, 0.0, -1.0, 0.0, 0.0, -1.0, 0.0, 0.0, -1.0, 0.0, 0.0, -1.0, -0.08848, -0.9961, -0.006649, -0.08865, -0.996, -0.007633, -0.08865, -0.996, -0.007667, -0.08849, -0.9961, -0.006708, 0.2491, 0.0, 0.9685, 0.2279, 0.0, 0.9737, 0.2279, 0.0, 0.9737, 0.2491, 0.0, 0.9685, -0.2077, 0.0, 0.9782, -0.1823, -2.145e-05, 0.9832, -0.185, 0.0, 0.9827, -0.2065, 0.0, 0.9784, 0.1202, 0.0, 0.9928, 0.1011, 0.0, 0.9949, 0.1011, 0.0, 0.9949, 0.1202, 0.0, 0.9928, 0.08922, 0.0, 0.996, 0.04141, 0.0, 0.9991, 0.04141, 0.0, 0.9991, 0.08922, 0.0, 0.996, 0.2918, 0.0, 0.9565, 0.2752, 0.0, 0.9614, 0.2752, 0.0, 0.9614, 0.2918, 0.0, 0.9565, -0.08633, 0.9961, 0.02016, -0.08642, 0.9961, 0.01971, -0.0868, 0.9961, 0.0173, -0.08681, 0.9961, 0.01723, -0.0868, 0.9961, 0.0173, -0.08684, 0.9961, 0.01565, -0.08706, 0.9961, 0.01532, -0.08681, 0.9961, 0.01723, -0.2492, 0.0, 0.9685, -0.2279, 0.0, 0.9737, -0.2291, 0.0, 0.9734, -0.2504, 0.0, 0.9682, 0.08743, -0.9961, 0.01154, 0.08755, -0.9961, 0.009622, 0.08756, -0.9961, 0.009555, 0.08743, -0.9961, 0.01148, 0.08726, -0.9961, 0.01347, 0.08743, -0.9961, 0.01154, 0.08743, -0.9961, 0.01148, 0.08743, -0.9961, 0.0131, -0.2748, 0.0, -0.9615, -0.2748, 0.0, -0.9615, -0.2914, 0.0, -0.9566, -0.2914, 0.0, -0.9566, -0.08743, 0.9961, 0.01148, -0.08743, 0.9961, 0.01155, -0.08744, 0.9961, 0.00931, -0.08756, 0.9961, 0.009558, -0.08784, -0.9961, 0.005263, -0.08768, -0.9961, 0.005782, -0.08764, -0.9961, 0.007703, -0.08783, -0.9961, 0.007197, 0.1011, 0.0, 0.9949, 0.08922, 0.0, 0.996, 0.08922, 0.0, 0.996, 0.1011, 0.0, 0.9949, -0.09672, -0.9953, 0.001972, -0.09598, -0.9954, 0.002045, -0.08768, -0.9961, 0.003864, -0.08768, -0.9961, 0.003794, -0.05114, -0.9987, 0.0005578, -0.05367, -0.9986, 0.001087, -0.09598, -0.9954, 0.002045, -0.09672, -0.9953, 0.001972, -0.08729, 0.9961, 0.01373, -0.08726, 0.9961, 0.01346, -0.08743, 0.9961, 0.01155, -0.08743, 0.9961, 0.01148, 0.1635, 0.0, 0.9865, 0.1635, 0.0, 0.9865, 0.185, 0.0, 0.9827, 0.185, 0.0, 0.9827, 0.08744, 0.9961, 0.00931, 0.08743, 0.9961, 0.01155, 0.08743, 0.9961, 0.01148, 0.08756, 0.9961, 0.009558, -0.08615, 0.9961, 0.02022, -0.0868, 0.9961, 0.0173, -0.08681, 0.9961, 0.01723, -0.08644, 0.9961, 0.0196, 0.2065, 0.0, 0.9784, 0.2065, 0.0, 0.9784, 0.2279, 0.0, 0.9737, 0.2279, 0.0, 0.9737, -0.08743, -0.9961, 0.01148, -0.08743, -0.9961, 0.01154, -0.08726, -0.9961, 0.01346, -0.08727, -0.9961, 0.0134, -0.2061, 0.0, -0.9785, -0.1845, 0.0, -0.9828, -0.1845, 0.0, -0.9828, -0.2061, 0.0, -0.9785, -0.163, 0.0, -0.9866, -0.1845, 0.0, -0.9828, -0.1845, 0.0, -0.9828, -0.163, 0.0, -0.9866, -0.1197, 0.0, -0.9928, -0.1414, 0.0, -0.99, -0.1414, 0.0, -0.99, -0.1197, 0.0, -0.9928, 0.1414, 0.0, -0.99, 0.1414, 0.0, -0.99, 0.1197, 0.0, -0.9928, 0.1197, 0.0, -0.9928, -0.1006, 0.0, -0.9949, -0.1197, 0.0, -0.9928, -0.1197, 0.0, -0.9928, -0.1006, 0.0, -0.9949, -0.041, 0.0, -0.9992, -0.08852, 0.0, -0.9961, -0.08852, 0.0, -0.9961, -0.041, 0.0, -0.9992, -0.2274, 0.0, -0.9738, -0.2061, 0.0, -0.9785, -0.2061, 0.0, -0.9785, -0.2274, 0.0, -0.9738, -0.08922, 0.0, 0.996, -0.08922, 0.0, 0.996, -0.1011, 0.0, 0.9949, -0.1011, 0.0, 0.9949, 0.2498, 0.0, -0.9683, 0.2285, -0.0002711, -0.9735, 0.2272, -0.000615, -0.9738, 0.2486, 0.0, -0.9686, -0.1011, 0.0, 0.9949, -0.1011, 0.0, 0.9949, -0.1202, 0.0, 0.9928, -0.1202, 0.0, 0.9928, 0.1418, 0.0, 0.9899, 0.1418, 0.0, 0.9899, 0.1635, 0.0, 0.9865, 0.1635, 0.0, 0.9865, 0.0, -1.0, -4.657e-09, 0.0, -1.0, -4.657e-09, 0.0, -1.0, 3.725e-08, 0.0, -1.0, 3.725e-08, -0.0009078, -0.9999, -0.01038, -0.0009077, -0.9999, -0.01038, -0.0009077, -0.9999, -0.01038, -0.0009078, -0.9999, -0.01038, 0.0009077, -0.9999, -0.01038, 0.0009077, -0.9999, -0.01038, 0.0009079, -0.9999, -0.01038, 0.0009079, -0.9999, -0.01038, -0.9982, 0.0, -0.06007, -0.9982, 0.0, -0.06007, -0.9982, 0.0, -0.06007, -0.9982, 0.0, -0.06007, -0.993, 0.0, -0.1182, -0.993, 0.0, -0.1182, -0.993, 0.0, -0.1182, -0.993, 0.0, -0.1182, 0.0, 0.0, -1.0, 0.0, 0.0, -1.0, 0.0, 0.0, -1.0, 0.0, 0.0, -1.0, -1.0, -1.982e-09, 0.0, -1.0, -5.542e-08, 0.0, -1.0, 0.0, 0.0, -1.0, 0.0, 0.0, 0.0009079, 0.9999, -0.01038, 0.0009079, 0.9999, -0.01038, 0.0009081, 0.9999, -0.01038, 0.0009081, 0.9999, -0.01038, 0.997, 0.0, 0.07677, 0.997, 0.0, 0.07677, 0.997, 0.0, 0.07677, 0.997, 0.0, 0.07677, 0.997, 0.0, 0.07677, 0.997, 0.0, 0.07677, 0.997, 0.0, 0.07677, 0.997, 0.0, 0.07677, 0.997, 0.0001562, 0.07707, 0.997, 0.0, 0.07677, 0.997, 0.0, 0.07677, 0.997, 0.0, 0.07677, 0.997, 0.0, 0.07677, 0.997, 0.0, 0.07677, 0.997, 0.0, 0.07677, 0.997, 0.0, 0.07677, 0.0009079, -0.9999, -0.01038, 0.0009079, -0.9999, -0.01038, 0.000908, -0.9999, -0.01038, 0.000908, -0.9999, -0.01038, 0.9952, 0.0, -0.09753, 0.9952, 0.0, -0.09753, 0.9952, 0.0, -0.09753, 0.9952, 0.0, -0.09753, -1.0, 1.392e-06, 8.071e-10, -1.0, 1.923e-08, 9.974e-10, -1.0, 7.535e-07, 3.907e-08, -1.0, 1.232e-06, 3.947e-08, 2.368e-14, 1.0, 3.287e-09, 2.368e-14, 1.0, 3.287e-09, 0.0, 1.0, 4.383e-08, 0.0, 1.0, 4.383e-08, 0.0, -1.0, -4.657e-09, 0.0, -1.0, -4.657e-09, 0.0, -1.0, -4.657e-08, 0.0, -1.0, -4.657e-08, 0.04276, 3.316e-05, -0.9991, 2.483e-05, 0.0, -1.0, 2.483e-05, 0.0, -1.0, 0.04276, -3.316e-05, -0.9991, -0.9983, 0.006748, 0.05819, -0.9988, -1.854e-05, 0.04937, -0.9984, 0.004788, 0.05564, -0.9979, 0.01153, 0.06443, -1.0, 1.391e-06, -8.07e-10, -1.0, 1.204e-06, -3.947e-08, -1.0, 7.256e-07, -3.907e-08, -1.0, 1.766e-08, -9.974e-10, 0.04306, 0.0, 0.9991, 0.09059, 0.0, 0.9959, 0.0906, 0.0, 0.9959, 0.04307, 0.0, 0.9991, 1.0, 0.0, 7.295e-08, 1.0, 1.973e-09, 1.023e-07, 1.0, 0.0, 8.444e-08, 1.0, 0.0, 2.892e-08, 1.0, -1.585e-09, 8.444e-08, 1.0, 1.604e-08, 1.017e-07, 1.0, -7.675e-08, 7.295e-08, 1.0, -7.753e-08, 2.892e-08, 0.0, 0.0, 1.0, 0.0, 0.0, 1.0, 0.0, 0.0, 1.0, 0.0, 0.0, 1.0, 1.192e-06, 1.192e-06, -1.0, 1.192e-06, 1.192e-06, -1.0, 1.192e-06, 1.192e-06, -1.0, 1.192e-06, 1.192e-06, -1.0, 0.08881, 0.996, -0.008601, 0.08882, 0.996, -0.008634, 0.08865, 0.996, -0.007666, 0.08865, 0.996, -0.007632, 1.0, 0.0, 8.444e-08, 1.0, -1.585e-09, 8.444e-08, 1.0, -7.753e-08, 2.892e-08, 1.0, 0.0, 2.892e-08, -1.0, 0.0, 0.0, -1.0, 0.0, 0.0, -1.0, 0.0, 0.0, -1.0, 1.923e-08, 9.974e-10, -1.0, 1.766e-08, -9.974e-10, -1.0, 1.923e-08, 9.974e-10, -1.0, 0.0, 0.0, -1.0, -5.55e-08, 0.0, -1.0, -1.982e-09, 0.0, -1.0, 1.766e-08, -9.974e-10, -1.0, -5.55e-08, 0.0, -1.0, -5.542e-08, 0.0, -0.05295, -0.9986, 0.001001, 0.05302, -0.9986, 0.0008749, 0.05611, -0.9984, 0.0009075, -0.05598, -0.9984, 0.001117, 0.0, -1.0, 1.821e-06, 0.0, -1.0, 1.821e-06, 0.0, -1.0, 1.821e-06, 0.0, -1.0, 1.821e-06, -0.0871, 0.0, 0.9962, -0.0871, 0.0, 0.9962, -0.0871, 0.0, 0.9962, -0.0871, 0.0, 0.9962, 0.0, -1.0, 1.783e-06, 0.0, -1.0, 1.783e-06, 0.0, -1.0, 1.783e-06, 0.0, -1.0, 1.783e-06, 0.0871, 0.0, 0.9962, 0.0871, 0.0, 0.9962, 0.0871, 0.0, 0.9962, 0.0871, 0.0, 0.9962, 0.0, 1.0, 1.834e-07, 0.0, 1.0, 1.834e-07, 0.0, 1.0, 1.834e-07, 0.0, 1.0, 1.834e-07, 0.05598, 0.9984, 0.001116, 0.05302, 0.9986, 0.0008736, -0.05302, 0.9986, 0.0008735, -0.05603, 0.9984, 0.001032, 1.399e-12, -1.0, -1.748e-07, 1.399e-12, -1.0, -1.748e-07, 1.399e-12, -1.0, -1.748e-07, 1.399e-12, -1.0, -1.748e-07, 1.0, 0.0, 7.295e-08, 1.0, -7.675e-08, 7.295e-08, 1.0, 1.604e-08, 1.017e-07, 1.0, 1.973e-09, 1.023e-07, 0.0, 1.0, 1.456e-07, 0.0, 1.0, 1.456e-07, 0.0, 1.0, 1.456e-07, 0.0, 1.0, 1.456e-07, 1.0, 1.158e-06, -4.282e-08, 1.0, 1.269e-07, 0.0, 1.0, 1.973e-09, 1.023e-07, 1.0, 1.604e-08, 1.017e-07, 1.0, -5.335e-07, 7.122e-08, 1.0, -5.703e-07, 7.275e-08, 1.0, -7.418e-08, 2.542e-08, 1.0, 9.55e-07, -1.733e-08, -0.0009079, 0.9999, -0.01038, -0.0009077, 0.9999, -0.01038, -0.0009077, 0.9999, -0.01038, -0.0009079, 0.9999, -0.01038, 0.0009077, 0.9999, -0.01038, 0.0009077, 0.9999, -0.01038, 0.0009079, 0.9999, -0.01038, 0.0009079, 0.9999, -0.01038, 0.9982, 0.0, -0.06007, 0.9982, 0.0, -0.06007, 0.9982, 0.0, -0.06007, 0.9982, 0.0, -0.06007, -0.000908, -0.9999, -0.01038, -0.0009078, -0.9999, -0.01038, -0.0009078, -0.9999, -0.01038, -0.000908, -0.9999, -0.01038, 0.05399, 0.9985, 0.0005894, 0.05137, 0.9987, 0.001205, -0.05131, 0.9987, 0.00102, -0.05399, 0.9985, 0.0005894, 0.997, 0.0, 0.07677, 0.997, 0.0, 0.07677, 0.997, 0.0, 0.07677, 0.997, 0.0, 0.07677, -0.000908, 0.9999, -0.01038, -0.0009079, 0.9999, -0.01038, -0.0009079, 0.9999, -0.01038, -0.000908, 0.9999, -0.01038, 0.997, 0.0, 0.07677, 0.997, 0.0, 0.07677, 0.997, 0.0, 0.07677, 0.997, 0.0, 0.07677, -0.997, 5.919e-09, 0.07677, -0.997, 3.333e-07, 0.07677, -0.997, 0.0, 0.07677, -0.997, 0.0, 0.07677, -0.997, 5.919e-09, 0.07677, -0.997, 8.561e-09, 0.07677, -0.997, 3.321e-07, 0.07677, -0.997, 3.333e-07, 0.07677, -0.997, 0.0, 0.07677, -0.997, 0.0, 0.07677, -0.997, 3.321e-07, 0.07677, -0.997, 8.561e-09, 0.07677, -0.997, 0.0, 0.07677, -0.997, 0.0, 0.07677, -0.997, 0.0, 0.07677, -0.997, 0.0, 0.07677, -0.997, 0.0, 0.07677, -0.997, 0.0, 0.07677, -0.997, 0.0, 0.07677, -0.997, 5.919e-09, 0.07677, -0.997, 0.0, 0.07677, -0.997, 0.0, 0.07677, -0.997, 0.0, 0.07677, -0.997, 0.0, 0.07677, 0.9952, 0.0, -0.09753, 0.9952, 0.0, -0.09753, 0.9952, 0.0, -0.09753, 0.9952, 0.0, -0.09753, -0.9952, 0.0, -0.09753, -0.9952, 0.0, -0.09753, -0.9952, 0.0, -0.09753, -0.9952, 0.0, -0.09753, 1.982e-05, 0.0, -1.0, 1.982e-05, 0.0, -1.0, 1.982e-05, 0.0, -1.0, 1.982e-05, 0.0, -1.0, 0.0, 1.0, 1.543e-07, 0.0, 1.0, 1.543e-07, 0.0, 1.0, 1.543e-07, 0.0, 1.0, 1.543e-07, 0.0, 1.0, -3.622e-07, 0.0, 1.0, -3.622e-07, 0.0, 1.0, -3.622e-07, 0.0, 1.0, -3.622e-07, -1.399e-12, 1.0, 1.633e-07, -1.399e-12, 1.0, 1.633e-07, -1.399e-12, 1.0, 1.633e-07, -1.399e-12, 1.0, 1.633e-07, 2.368e-14, 1.0, 3.287e-09, 2.368e-14, 1.0, 3.287e-09, 4.737e-14, 1.0, -3.725e-08, 4.737e-14, 1.0, -3.725e-08, -0.1203, 0.0, -0.9927, -0.1009, 5.988e-05, -0.9949, -0.1005, 6.321e-05, -0.9949, -0.1197, 0.0, -0.9928, -0.04141, 0.0, 0.9991, -0.04141, 0.0, 0.9991, 0.04141, 0.0, 0.9991, 0.04141, 0.0, 0.9991, 0.0, -1.0, -1.834e-07, 0.0, -1.0, -1.834e-07, 0.0, -1.0, -1.834e-07, 0.0, -1.0, -1.834e-07, 0.08716, 0.0, -0.9962, 0.08716, 0.0, -0.9962, 0.08716, 0.0, -0.9962, 0.08716, 0.0, -0.9962, 0.1203, 0.0, -0.9927, 0.1009, -5.988e-05, -0.9949, 0.1005, -6.321e-05, -0.9949, 0.1197, 0.0, -0.9928, 0.04276, -3.316e-05, -0.9991, 0.08992, -5.349e-05, -0.9959, 0.08992, 5.349e-05, -0.9959, 0.04276, 3.316e-05, -0.9991, -0.2767, -0.0195, -0.9608, -0.2498, 0.0, -0.9683, -0.2486, 0.0, -0.9686, -0.2749, -0.01742, -0.9613, 0.2767, -0.0195, -0.9608, 0.2973, -0.02335, -0.9545, 0.3037, -0.005345, -0.9528, 0.3037, -0.005345, -0.9528, 0.2749, -0.01742, -0.9613, 0.2767, -0.0195, -0.9608, 0.08992, 5.349e-05, -0.9959, 0.09042, 0.000116, -0.9959, 0.04276, 3.316e-05, -0.9991, 0.2919, -3.099e-05, 0.9565, 0.2919, 3.14e-05, 0.9565, 0.2919, 0.0001228, 0.9565, 0.2919, -0.0001212, 0.9565, 8.245e-09, -1.0, -2.805e-07, 4.669e-09, -1.0, -2.644e-07, 5.236e-09, -1.0, -2.445e-07, 1.442e-09, -1.0, -2.259e-07, -0.1414, 0.0, -0.99, -0.1629, -8.861e-05, -0.9866, -0.1634, 0.0, -0.9866, -0.142, 0.0, -0.9899, -0.08768, -0.9961, 0.003794, -0.08768, -0.9961, 0.003865, -0.08748, -0.9961, 0.006054, -0.08768, -0.9961, 0.005714, -0.08783, -0.9961, 0.007197, -0.08764, -0.9961, 0.007703, -0.08755, -0.9961, 0.009624, -0.08756, -0.9961, 0.009557, 0.08706, 0.9961, 0.01532, 0.08684, 0.9961, 0.01565, 0.0868, 0.9961, 0.0173, 0.08681, 0.9961, 0.01723, -0.08684, 0.996, 0.01986, -0.08615, 0.9961, 0.02022, -0.08644, 0.9961, 0.0196, -0.08711, 0.996, 0.01935, 0.05302, 0.9986, 0.0008736, 0.05598, 0.9984, 0.001116, 0.09806, 0.9952, 0.00207, 0.09901, 0.9951, 0.001996, 0.1418, 0.0, 0.9899, 0.1425, 0.0, 0.9898, 0.1641, -2.864e-05, 0.9864, 0.1635, -2.437e-05, 0.9865, -0.08681, -0.9961, 0.01723, -0.0868, -0.9961, 0.0173, -0.08615, -0.9961, 0.02022, -0.08644, -0.9961, 0.0196, 0.2767, 0.0195, -0.9608, 0.2498, 0.0, -0.9683, 0.2486, 0.0, -0.9686, 0.2749, 0.01742, -0.9613, 0.185, 0.0, 0.9827, 0.1823, -2.145e-05, 0.9832, 0.2077, 0.0, 0.9782, 0.2065, 0.0, 0.9784, -0.08743, -0.9961, 0.01148, -0.08743, -0.9961, 0.01154, -0.08726, -0.9961, 0.01347, -0.08741, -0.9961, 0.0131, 0.1414, 0.0, -0.99, 0.1629, 8.861e-05, -0.9866, 0.1634, 0.0, -0.9866, 0.142, 0.0, -0.9899, -0.08764, 0.9961, 0.007701, -0.08768, 0.9961, 0.005782, -0.08768, 0.9961, 0.005714, -0.08784, 0.9961, 0.007197, 0.1009, -5.988e-05, -0.9949, 0.08992, -5.349e-05, -0.9959, 0.09042, -0.000116, -0.9959, 0.1005, -6.321e-05, -0.9949, -0.08768, 0.9961, 0.003865, -0.09806, 0.9952, 0.002069, -0.09926, 0.9951, 0.001589, -0.08768, 0.9961, 0.003795, -0.04307, 0.0, 0.9991, -0.09114, 0.0, 0.9958, -0.0906, 0.0, 0.9959, 0.1808, -0.001004, -0.9835, 0.1629, -8.861e-05, -0.9866, 0.1634, 0.0, -0.9866, 0.174, 0.0, -0.9847, -0.08743, 0.9961, 0.01154, -0.08755, 0.9961, 0.009622, -0.08756, 0.9961, 0.009555, -0.08743, 0.9961, 0.01148, -0.2752, 6.554e-06, 0.9614, -0.2919, 3.099e-05, 0.9565, -0.2919, 0.0001212, 0.9565, -0.2919, 0.0001212, 0.9565, -0.277, 0.0, 0.9609, -0.2752, 6.554e-06, 0.9614, -0.08741, -0.9961, 0.0131, -0.08726, -0.9961, 0.01347, -0.08684, -0.9961, 0.01565, -0.08706, -0.9961, 0.01532, 0.2291, 0.0, 0.9734, 0.2077, 0.0, 0.9782, 0.2065, 0.0, 0.9784, 0.2279, 0.0, 0.9737, 0.0, 0.0, -1.0, 0.0, 0.0, -1.0, 0.0, 0.0, -1.0, 0.0, 0.0, -1.0, 0.0, 0.0, 1.0, 0.0, 0.0, 1.0, 0.0, 0.0, 1.0, 0.0, 0.0, 1.0, 0.1011, 0.0, 0.9949, 0.09113, 0.0, 0.9958, 0.0906, 0.0, 0.9959, 0.1016, 0.0, 0.9948, -0.2279, 0.0, 0.9737, -0.2065, 0.0, 0.9784, -0.2065, 0.0, 0.9784, -0.2279, 0.0, 0.9737, 0.1201, 0.0, 0.9928, 0.1011, 0.0, 0.9949, 0.1016, 0.0, 0.9948, 0.1207, 0.0, 0.9927, 0.1641, 2.864e-05, 0.9864, 0.1425, 0.0, 0.9898, 0.1418, 0.0, 0.9899, 0.1635, 2.437e-05, 0.9865, 0.2504, 0.0, 0.9682, 0.2492, 0.0, 0.9685, 0.2752, -6.554e-06, 0.9614, 0.277, 0.0, 0.9609, -7.404e-07, 0.0, -1.0, 7.404e-07, 0.0, -1.0, 0.041, 0.0, -0.9992, -0.041, 0.0, -0.9992, -0.2969, -0.02335, -0.9546, -0.3036, -0.005345, -0.9528, -0.3036, 0.005345, -0.9528, -0.2973, 0.02315, -0.9545, -2.483e-05, 0.0, 1.0, -2.483e-05, 0.0, 1.0, -0.04307, 0.0, 0.9991, -0.04306, 0.0, 0.9991, -0.1634, 0.0, -0.9866, -0.1629, -8.861e-05, -0.9866, -0.1808, -0.001004, -0.9835, -0.1741, 0.0, -0.9847, -0.1862, -0.001714, -0.9825, -0.2064, 0.001329, -0.9785, -0.2061, 0.001143, -0.9785, -0.1808, -0.001004, -0.9835, 0.1629, -8.861e-05, -0.9866, 0.1808, -0.001004, -0.9835, 0.1862, -0.001714, -0.9825, -0.1635, -2.437e-05, 0.9865, -0.185, 0.0, 0.9827, -0.1823, -2.145e-05, 0.9832, 0.1005, 6.321e-05, -0.9949, 0.1009, 5.988e-05, -0.9949, 0.1203, 0.0, -0.9927, 0.1197, 0.0, -0.9928, -0.08993, -5.348e-05, -0.9959, -0.04276, -3.315e-05, -0.9991, -0.04276, 3.315e-05, -0.9991, -0.08993, 5.348e-05, -0.9959, 0.2272, 0.0007484, -0.9739, 0.2285, 0.0002711, -0.9735, 0.2498, 0.0, -0.9683, 0.2486, 0.0, -0.9686, -0.3036, -0.005345, -0.9528, -0.2969, -0.02335, -0.9546, -0.2767, -0.0195, -0.9608, -0.2767, -0.0195, -0.9608, -0.2749, -0.01742, -0.9613, -0.3036, -0.005345, -0.9528, -0.08993, 5.348e-05, -0.9959, -0.04276, 3.315e-05, -0.9991, -0.09042, 0.000116, -0.9959, -0.04276, 3.315e-05, -0.9991, -2.483e-05, 0.0, -1.0, 2.483e-05, 0.0, -1.0, 0.04276, 3.316e-05, -0.9991, 0.2285, -0.0002711, -0.9735, 0.2061, -0.001142, -0.9785, 0.2064, -0.001145, -0.9785, 0.2272, -0.000615, -0.9738, 0.09042, 0.000116, -0.9959, 0.08992, 5.349e-05, -0.9959, 0.1009, 5.988e-05, -0.9949, 0.1005, 6.321e-05, -0.9949, 0.08768, 0.9961, 0.003795, 0.08768, 0.9961, 0.003865, 0.08768, 0.9961, 0.005781, 0.08768, 0.9961, 0.005714, 0.08755, -0.9961, 0.009622, 0.08764, -0.9961, 0.007702, 0.08783, -0.9961, 0.007197, 0.08756, -0.9961, 0.009555, -0.08706, 0.9961, 0.01532, -0.08705, 0.9961, 0.01538, -0.08726, 0.9961, 0.01346, -0.08729, 0.9961, 0.01373, 0.08689, -0.996, 0.01978, 0.08615, -0.9961, 0.02022, 0.08644, -0.9961, 0.0196, 0.08714, -0.996, 0.01931, -0.08852, 0.0, -0.9961, -0.1006, 0.0, -0.9949, -0.1006, 0.0, -0.9949, -0.08852, 0.0, -0.9961, 0.08615, -0.9961, 0.02022, 0.0868, -0.9961, 0.0173, 0.08681, -0.9961, 0.01723, 0.08644, -0.9961, 0.0196, 0.2486, 0.0, -0.9686, 0.2498, 0.0, -0.9683, 0.2767, -0.0195, -0.9608, 0.2749, -0.01742, -0.9613, -0.185, 0.0, 0.9827, -0.1823, 2.145e-05, 0.9832, -0.2077, 0.0, 0.9782, -0.2065, 0.0, 0.9784, -0.08726, 0.9961, 0.01347, -0.08743, 0.9961, 0.01154, -0.08743, 0.9961, 0.01148, -0.08743, 0.9961, 0.0131, 0.1634, 0.0, -0.9866, 0.1629, -8.861e-05, -0.9866, 0.1414, 0.0, -0.99, 0.142, 0.0, -0.9899, 0.08768, 0.9961, 0.005714, 0.08768, 0.9961, 0.005781, 0.08764, 0.9961, 0.007701, 0.08784, 0.9961, 0.007197, 0.1197, 0.0, -0.9928, 0.1203, 0.0, -0.9927, 0.142, 0.0, -0.9899, 0.1414, 0.0, -0.99, 0.08768, -0.9961, 0.003865, 0.09806, -0.9952, 0.002069, 0.09926, -0.9951, 0.001589, 0.08768, -0.9961, 0.003794, 0.04307, 0.0, 0.9991, 0.0906, 0.0, 0.9959, 0.09113, 0.0, 0.9958, -0.1635, -2.437e-05, 0.9865, -0.1823, -2.145e-05, 0.9832, -0.1749, -5.728e-05, 0.9846, -0.1641, -2.864e-05, 0.9864, 0.08756, 0.9961, 0.009555, 0.08755, 0.9961, 0.009622, 0.08743, 0.9961, 0.01154, 0.08743, 0.9961, 0.01148, 0.2919, 0.0001228, 0.9565, 0.2919, 3.14e-05, 0.9565, 0.2752, 6.639e-06, 0.9614, 0.2752, 6.639e-06, 0.9614, 0.277, 0.0, 0.9609, 0.2919, 0.0001228, 0.9565, 0.08741, 0.9961, 0.0131, 0.08726, 0.9961, 0.01347, 0.08684, 0.9961, 0.01565, 0.08706, 0.9961, 0.01532, -0.2291, 0.0, 0.9734, -0.2077, 0.0, 0.9782, -0.2065, 0.0, 0.9784, -0.2279, 0.0, 0.9737, -0.1016, 0.0, 0.9948, -0.1011, 0.0, 0.9949, -0.1201, 0.0, 0.9928, -0.1207, 0.0, 0.9927, -0.2291, 0.0, 0.9734, -0.2279, 0.0, 0.9737, -0.2492, 0.0, 0.9685, -0.2504, 0.0, 0.9682, 0.1016, 0.0, 0.9948, 0.1011, 0.0, 0.9949, 0.1201, 0.0, 0.9928, 0.1207, 0.0, 0.9927, -0.1207, 0.0, 0.9927, -0.1201, 0.0, 0.9928, -0.1418, 0.0, 0.9899, -0.1425, 0.0, 0.9898, -0.2504, 0.0, 0.9682, -0.2492, 0.0, 0.9685, -0.2752, 6.554e-06, 0.9614, -0.277, 0.0, 0.9609, -0.2919, 0.0001212, 0.9565, -0.2919, 3.099e-05, 0.9565, -0.2919, -3.14e-05, 0.9565, -0.2919, -0.0001228, 0.9565, -1.0, 1.232e-06, 3.947e-08, -1.0, 1.204e-06, -3.947e-08, -1.0, 1.391e-06, -8.07e-10, -1.0, 1.392e-06, 8.071e-10, -1.0, 7.535e-07, 3.907e-08, -1.0, 1.923e-08, 9.974e-10, -1.0, 1.766e-08, -9.974e-10, -1.0, 7.256e-07, -3.907e-08, -2.483e-05, 0.0, 1.0, 1.862e-05, 0.0, 1.0, 0.04307, 0.0, 0.9991, -0.04307, 0.0, 0.9991, -0.09059, 0.0, 0.9959, -0.04306, 0.0, 0.9991, -0.04307, 0.0, 0.9991, -0.0906, 0.0, 0.9959, -0.1808, 0.001004, -0.9835, -0.1629, 8.861e-05, -0.9866, -0.1635, 0.0, -0.9866, -0.1741, 0.0, -0.9847, 0.09806, -0.9952, 0.002069, 0.05611, -0.9984, 0.0009075, 0.05302, -0.9986, 0.0008749, 0.09926, -0.9951, 0.001589, -0.1629, -8.861e-05, -0.9866, -0.1862, -0.001714, -0.9825, -0.1808, -0.001004, -0.9835, 0.1635, -2.437e-05, 0.9865, 0.1823, -2.145e-05, 0.9832, 0.185, 0.0, 0.9827, -0.1005, -6.321e-05, -0.9949, -0.1009, -5.988e-05, -0.9949, -0.1203, 0.0, -0.9927, -0.1197, 0.0, -0.9928, -0.2272, -0.0007493, -0.9739, -0.2285, -0.0002717, -0.9735, -0.2498, 0.0, -0.9683, -0.2486, 0.0, -0.9686, 0.3037, 0.005345, -0.9528, 0.2969, 0.02315, -0.9546, 0.2767, 0.0195, -0.9608, 0.2767, 0.0195, -0.9608, 0.2749, 0.01742, -0.9613, 0.3037, 0.005345, -0.9528, 0.08992, -5.349e-05, -0.9959, 0.04276, -3.316e-05, -0.9991, 0.09042, -0.000116, -0.9959, -0.2064, -0.001145, -0.9785, -0.2061, -0.001143, -0.9785, -0.2285, -0.0002717, -0.9735, -0.2272, -0.0007493, -0.9739, -0.09042, -0.000116, -0.9959, -0.08993, -5.348e-05, -0.9959, -0.1009, -5.988e-05, -0.9949, -0.1005, -6.321e-05, -0.9949, -0.08768, 0.9961, 0.005782, -0.08768, 0.9961, 0.003865, -0.08768, 0.9961, 0.003795, -0.08768, 0.9961, 0.005714, -0.08755, 0.9961, 0.009622, -0.08764, 0.9961, 0.007701, -0.08784, 0.9961, 0.007197, -0.08756, 0.9961, 0.009555, -0.08706, -0.9961, 0.01532, -0.08684, -0.9961, 0.01565, -0.0868, -0.9961, 0.0173, -0.08681, -0.9961, 0.01723, -0.09933, -0.9951, 0.001468, -0.09806, -0.9952, 0.002069, -0.08768, -0.9961, 0.003865, -0.08768, -0.9961, 0.003794, -0.09806, 0.9952, 0.002069, -0.05603, 0.9984, 0.001032, -0.05302, 0.9986, 0.0008735, -0.09926, 0.9951, 0.001589, -0.1641, -2.864e-05, 0.9864, -0.1425, 0.0, 0.9898, -0.1418, 0.0, 0.9899, -0.1635, -2.437e-05, 0.9865, -0.08681, -0.9961, 0.01723, -0.0868, -0.9961, 0.0173, -0.08615, -0.9961, 0.02022, -0.08644, -0.9961, 0.0196, -0.2486, 0.0, -0.9686, -0.2498, 0.0, -0.9683, -0.2767, 0.0195, -0.9608, -0.2749, 0.01742, -0.9613, 0.2077, 0.0, 0.9782, 0.1823, 2.145e-05, 0.9832, 0.185, 0.0, 0.9827, 0.2065, 0.0, 0.9784, 0.08705, -0.9961, 0.01539, 0.08726, -0.9961, 0.01347, 0.08743, -0.9961, 0.0131, 0.08706, -0.9961, 0.01532, -0.1635, 0.0, -0.9866, -0.1629, 8.861e-05, -0.9866, -0.1414, 0.0, -0.99, -0.142, 0.0, -0.9899, -0.08768, -0.9961, 0.003794, -0.08768, -0.9961, 0.003864, -0.08768, -0.9961, 0.005782, -0.08784, -0.9961, 0.005263, -0.142, 0.0, -0.9899, -0.1203, 0.0, -0.9927, -0.1197, 0.0, -0.9928, -0.1414, 0.0, -0.99, -0.08768, 0.9961, 0.003794, -0.08768, 0.9961, 0.003864, -0.09598, 0.9954, 0.002045, -0.09672, 0.9953, 0.001972, -0.04306, 0.0, 0.9991, -0.09059, 0.0, 0.9959, -0.09113, 0.0, 0.9958, 0.1635, 2.437e-05, 0.9865, 0.1823, 2.145e-05, 0.9832, 0.1749, 5.728e-05, 0.9846, 0.1641, 2.864e-05, 0.9864, 0.08784, 0.9961, 0.007197, 0.08764, 0.9961, 0.007701, 0.08755, 0.9961, 0.009622, 0.08756, 0.9961, 0.009555, -0.2919, -0.0001228, 0.9565, -0.2919, -3.14e-05, 0.9565, -0.2752, -6.639e-06, 0.9614, -0.2752, -6.639e-06, 0.9614, -0.277, 0.0, 0.9609, -0.2919, -0.0001228, 0.9565, -0.08684, 0.9961, 0.01565, -0.08726, 0.9961, 0.01347, -0.08743, 0.9961, 0.0131, -0.08706, 0.9961, 0.01532, -4.422e-08, -1.0, -4.502e-08, -4.422e-08, -1.0, -4.502e-08, 4.669e-09, -1.0, -2.644e-07, 8.245e-09, -1.0, -2.805e-07, 0.09059, 0.0, 0.9959, 0.09113, 0.0, 0.9958, 0.1011, 0.0, 0.9949, 0.1016, 0.0, 0.9948, 0.2291, 0.0, 0.9734, 0.2279, 0.0, 0.9737, 0.2492, 0.0, 0.9685, 0.2504, 0.0, 0.9682, 0.1207, 0.0, 0.9927, 0.1201, 0.0, 0.9928, 0.1418, 0.0, 0.9899, 0.1425, 0.0, 0.9898, 0.1418, 0.0, 0.9899, 0.1201, 0.0, 0.9928, 0.1207, 0.0, 0.9927, 0.1425, 0.0, 0.9898, -0.2279, 0.0, 0.9737, -0.2279, 0.0, 0.9737, -0.2491, 0.0, 0.9685, -0.2491, 0.0, 0.9685, -0.9659, 0.0, 0.2588, -0.9659, 0.0, 0.2588, -0.9659, 0.0, 0.2588, -0.9659, 0.0, 0.2588, 0.08911, 0.996, -0.01012, 0.08901, 0.996, -0.009629, 0.089, 0.996, -0.009591, 0.08928, 0.996, -0.009827, 0.2061, 0.001142, -0.9785, 0.2064, 0.001328, -0.9785, 0.1862, -0.001714, -0.9825, 0.1808, -0.001004, -0.9835, 0.1629, 8.861e-05, -0.9866, 0.1862, 0.00162, -0.9825, 0.1808, 0.001097, -0.9835, -0.1635, 2.437e-05, 0.9865, -0.1823, 2.145e-05, 0.9832, -0.185, 0.0, 0.9827, -0.1197, 0.0, -0.9928, -0.1203, 0.0, -0.9927, -0.142, 0.0, -0.9899, -0.1414, 0.0, -0.99, -0.2498, 0.0, -0.9683, -0.2285, 0.0002717, -0.9735, -0.2272, 0.0006155, -0.9738, -0.2486, 0.0, -0.9686, -0.2767, 0.0195, -0.9608, -0.2973, 0.02315, -0.9545, -0.3036, 0.005345, -0.9528, -0.3036, 0.005345, -0.9528, -0.2749, 0.01742, -0.9613, -0.2767, 0.0195, -0.9608, -0.08993, -5.348e-05, -0.9959, -0.09042, -0.000116, -0.9959, -0.04276, -3.315e-05, -0.9991, 0.2064, 0.001328, -0.9785, 0.2061, 0.001142, -0.9785, 0.2285, 0.0002711, -0.9735, 0.2272, 0.0007484, -0.9739, -0.1009, 5.988e-05, -0.9949, -0.08993, 5.348e-05, -0.9959, -0.09042, 0.000116, -0.9959, -0.1005, 6.321e-05, -0.9949, 0.08764, -0.9961, 0.007702, 0.08748, -0.9961, 0.006054, 0.08768, -0.9961, 0.005714, 0.08783, -0.9961, 0.007197, -0.08778, -0.9961, 0.007328, -0.08764, -0.9961, 0.007702, -0.08755, -0.9961, 0.009622, -0.08756, -0.9961, 0.009555, 0.0868, -0.9961, 0.0173, 0.08705, -0.9961, 0.01539, 0.08706, -0.9961, 0.01532, 0.08681, -0.9961, 0.01723, 0.08644, 0.9961, 0.0196, 0.08611, 0.9961, 0.0203, 0.08684, 0.996, 0.01986, 0.08711, 0.996, 0.01935, -0.05295, -0.9986, 0.001001, -0.05598, -0.9984, 0.001117, -0.09806, -0.9952, 0.002069, -0.09933, -0.9951, 0.001468, -0.1418, 0.0, 0.9899, -0.1425, 0.0, 0.9898, -0.1641, 2.864e-05, 0.9864, -0.1635, 2.437e-05, 0.9865, 0.08681, 0.9961, 0.01723, 0.0868, 0.9961, 0.0173, 0.08611, 0.9961, 0.0203, 0.08644, 0.9961, 0.0196, -0.2486, 0.0, -0.9686, -0.2486, 0.0, -0.9686, -0.2748, 0.0, -0.9615, -0.2748, 0.0, -0.9615, -0.185, 0.0, 0.9827, -0.1635, 0.0, 0.9865, -0.1635, 0.0, 0.9865, -0.185, 0.0, 0.9827, 0.08743, 0.9961, 0.01148, 0.08743, 0.9961, 0.01154, 0.08726, 0.9961, 0.01347, 0.08741, 0.9961, 0.0131, -0.1011, 0.0, 0.9949, -0.09113, 0.0, 0.9958, -0.09059, 0.0, 0.9959, -0.1016, 0.0, 0.9948, -0.08768, -0.9961, 0.005714, -0.08748, -0.9961, 0.006054, -0.08764, -0.9961, 0.007702, -0.08778, -0.9961, 0.007328, 0.142, 0.0, -0.9899, 0.1203, 0.0, -0.9927, 0.1197, 0.0, -0.9928, 0.1414, 0.0, -0.99, 0.09901, 0.9951, 0.001996, 0.09806, 0.9952, 0.00207, 0.08768, 0.9961, 0.003865, 0.08768, 0.9961, 0.003795, 0.04306, 0.0, 0.9991, 0.09113, 0.0, 0.9958, 0.09059, 0.0, 0.9959, 0.1749, -5.728e-05, 0.9846, 0.1823, -2.145e-05, 0.9832, 0.1635, -2.437e-05, 0.9865, 0.1641, -2.864e-05, 0.9864, -0.08756, -0.9961, 0.009555, -0.08755, -0.9961, 0.009622, -0.08743, -0.9961, 0.01154, -0.08743, -0.9961, 0.01148, 0.2752, -6.554e-06, 0.9614, 0.2919, -3.099e-05, 0.9565, 0.2919, -0.0001212, 0.9565, 0.2919, -0.0001212, 0.9565, 0.277, 0.0, 0.9609, 0.2752, -6.554e-06, 0.9614, -0.08706, -0.9961, 0.01531, -0.08705, -0.9961, 0.01538, -0.0868, -0.9961, 0.0173, -0.08681, -0.9961, 0.01723, -0.2065, 0.0, 0.9784, -0.2077, 0.0, 0.9782, -0.2291, 0.0, 0.9734, -0.2279, 0.0, 0.9737, -0.0906, 0.0, 0.9959, -0.09114, 0.0, 0.9958, -0.1011, 0.0, 0.9949, -0.1016, 0.0, 0.9948, 0.2492, 0.0, 0.9685, 0.2279, 0.0, 0.9737, 0.2291, 0.0, 0.9734, 0.2504, 0.0, 0.9682, -0.1201, 0.0, 0.9928, -0.1011, 0.0, 0.9949, -0.1016, 0.0, 0.9948, -0.1207, 0.0, 0.9927, -0.1418, 0.0, 0.9899, -0.1201, 0.0, 0.9928, -0.1207, 0.0, 0.9927, -0.1425, 0.0, 0.9898, -0.2752, -6.639e-06, 0.9614, -0.2492, 0.0, 0.9685, -0.2504, 0.0, 0.9682, -0.277, 0.0, 0.9609, 0.1634, 0.0, -0.9866, 0.1629, 8.861e-05, -0.9866, 0.1808, 0.001097, -0.9835, 0.174, 0.0, -0.9847, 0.1862, 0.00162, -0.9825, 0.2064, -0.001145, -0.9785, 0.2061, -0.001142, -0.9785, 0.1808, 0.001097, -0.9835, -0.1629, 8.861e-05, -0.9866, -0.1808, 0.001004, -0.9835, -0.1862, 0.001667, -0.9825, 0.1635, 2.437e-05, 0.9865, 0.185, 0.0, 0.9827, 0.1823, 2.145e-05, 0.9832, 0.04307, 0.0, 0.9991, 1.862e-05, 0.0, 1.0, 1.862e-05, 0.0, 1.0, 0.04306, 0.0, 0.9991, -2.483e-05, 0.0, -1.0, -0.04276, -3.315e-05, -0.9991, 0.04276, -3.316e-05, -0.9991, 2.483e-05, 0.0, -1.0, -0.04306, 0.0, 0.9991, 0.04306, 0.0, 0.9991, 1.862e-05, 0.0, 1.0, -2.483e-05, 0.0, 1.0, 0.0, 0.0, 1.0, 0.0, 0.0, 1.0, 0.0, 0.0, 1.0, 0.0, 0.0, 1.0, 0.041, 0.0, -0.9992, 0.041, 0.0, -0.9992, 7.404e-07, 0.0, -1.0, 7.404e-07, 0.0, -1.0, 1.811e-05, 0.0, -1.0, 0.041, 0.0, -0.9992, -7.404e-07, 0.0, -1.0, -0.041, 0.0, -0.9992, -0.041, 0.0, -0.9992, -0.041, 0.0, -0.9992, -1.811e-05, 0.0, -1.0, -7.404e-07, 0.0, -1.0, -0.9659, 0.0, 0.2589, -0.9659, 0.0, 0.2589, -0.9659, 0.0, 0.2589, -0.9659, 0.0, 0.2589, 0.9659, 0.0, 0.2589, 0.9659, 0.0, 0.2589, 0.9659, 0.0, 0.2589, 0.9659, 0.0, 0.2589, 0.041, 0.0, -0.9992, 1.811e-05, 0.0, -1.0, -1.811e-05, 0.0, -1.0, -0.041, 0.0, -0.9992, 0.089, 0.996, -0.009591, 0.08901, 0.996, -0.009629, 0.08882, 0.996, -0.008634, 0.08881, 0.996, -0.008601, 0.08848, 0.9961, -0.006649, 0.08865, 0.996, -0.007632, 0.08865, 0.996, -0.007666, 0.08849, 0.9961, -0.006708, 1.0, 0.0, 0.0, 1.0, 0.0, 0.0, 1.0, 0.0, 0.0, 1.0, 0.0, 0.0, -2.156e-07, -1.0, 2.3e-06, -2.882e-07, -1.0, 2.297e-06, 7.368e-07, -1.0, 2.328e-06, 7.368e-07, -1.0, 2.328e-06, 0.089, -0.996, -0.009592, 0.08901, -0.996, -0.00963, 0.08911, -0.996, -0.01012, 0.08927, -0.996, -0.009828, 0.08865, -0.996, -0.007667, 0.08882, -0.996, -0.008635, 0.08881, -0.996, -0.008602, 0.08865, -0.996, -0.007633, 0.993, 0.0, -0.1182, 0.993, 0.0, -0.1182, 0.993, 0.0, -0.1182, 0.993, 0.0, -0.1182, 5.953e-07, 1.0, 1.334e-06, 6.406e-07, 1.0, 1.409e-06, 7.21e-10, 1.0, 1.809e-07, 2.618e-09, 1.0, 1.716e-07, -1.442e-09, -1.0, -3.485e-07, 6.665e-07, -1.0, 1.101e-06, 6.246e-07, -1.0, 1.01e-06, -5.236e-09, -1.0, -3.568e-07, 4.122e-09, 1.0, 5.178e-08, 2.334e-09, 1.0, 5.235e-08, 2.618e-09, 1.0, 1.716e-07, 7.21e-10, 1.0, 1.809e-07, -4.669e-09, -1.0, -2.269e-07, 4.422e-08, -1.0, 0.0, 4.422e-08, -1.0, 0.0, -8.245e-09, -1.0, -2.435e-07, -0.0884, -0.9961, -0.006195, -0.0884, -0.9961, -0.006195, -0.08848, -0.9961, -0.006649, -0.08849, -0.9961, -0.006708, -0.9984, -0.004788, 0.05564, -0.9988, 1.901e-05, 0.04936, -0.9983, -0.006748, 0.05819, -0.9979, -0.01153, 0.06442, 0.08882, -0.996, -0.008635, 0.08901, -0.996, -0.00963, 0.089, -0.996, -0.009592, 0.08881, -0.996, -0.008602, -0.2061, -0.001143, -0.9785, -0.2064, -0.001145, -0.9785, -0.1862, 0.001667, -0.9825, -0.1808, 0.001004, -0.9835, 0.9659, 0.0, 0.2588, 0.9659, 0.0, 0.2588, 0.9659, 0.0, 0.2588, 0.9659, 0.0, 0.2588, 0.08852, 0.0, -0.9961, 0.08852, 0.0, -0.9961, 0.041, 0.0, -0.9992, 0.041, 0.0, -0.9992, -0.08911, -0.996, -0.01012, -0.08901, -0.996, -0.00963, -0.089, -0.996, -0.009592, -0.08928, -0.996, -0.009828, -0.08865, 0.996, -0.007666, -0.08882, 0.996, -0.008634, -0.08881, 0.996, -0.008601, -0.08865, 0.996, -0.007632, -2.935e-07, 1.0, 2.56e-06, -5.953e-07, 1.0, 1.367e-06, -6.406e-07, 1.0, 1.449e-06, -2.197e-07, 1.0, 2.558e-06, -6.246e-07, -1.0, 1.11e-06, -6.665e-07, -1.0, 1.189e-06, 1.442e-09, -1.0, -2.259e-07, 5.236e-09, -1.0, -2.445e-07, -5.236e-09, -1.0, -3.568e-07, -4.669e-09, -1.0, -2.269e-07, -8.245e-09, -1.0, -2.435e-07, -1.442e-09, -1.0, -3.485e-07, -2.334e-09, 1.0, 6.214e-08, 2.211e-08, 1.0, 1.201e-07, 2.211e-08, 1.0, 1.201e-07, -4.122e-09, 1.0, 5.791e-08, -0.08848, 0.9961, -0.006649, -0.0884, 0.9961, -0.006194, -0.0884, 0.9961, -0.006194, -0.08849, 0.9961, -0.006707, 0.9984, 0.004788, 0.05564, 0.9988, -1.893e-05, 0.04937, 0.9983, 0.006777, 0.05823, 0.9979, 0.01153, 0.06443, 2.882e-07, -1.0, 2.327e-06, 6.246e-07, -1.0, 1.01e-06, 6.665e-07, -1.0, 1.101e-06, 2.156e-07, -1.0, 2.325e-06, 0.08865, -0.996, -0.007667, 0.08865, -0.996, -0.007633, 0.08848, -0.9961, -0.006649, 0.08849, -0.9961, -0.006708, 2.197e-07, 1.0, 2.465e-06, 2.935e-07, 1.0, 2.463e-06, -7.478e-07, 1.0, 2.493e-06, -7.478e-07, 1.0, 2.493e-06, -0.089, 0.996, -0.009591, -0.08901, 0.996, -0.009629, -0.08911, 0.996, -0.01012, -0.08911, 0.996, -0.01012, -0.08882, 0.996, -0.008634, -0.08901, 0.996, -0.009629, -0.089, 0.996, -0.009591, -0.08881, 0.996, -0.008601, 6.406e-07, 1.0, 1.409e-06, 5.953e-07, 1.0, 1.334e-06, 2.935e-07, 1.0, 2.463e-06, 2.197e-07, 1.0, 2.465e-06, -7.21e-10, 1.0, 1.216e-07, -6.406e-07, 1.0, 1.449e-06, -5.953e-07, 1.0, 1.367e-06, -2.618e-09, 1.0, 1.133e-07, -2.618e-09, 1.0, 1.133e-07, -2.334e-09, 1.0, 6.214e-08, -4.122e-09, 1.0, 5.791e-08, -7.21e-10, 1.0, 1.216e-07, -2.211e-08, 1.0, 6.003e-08, -2.211e-08, 1.0, 6.003e-08, 2.334e-09, 1.0, 5.235e-08, 4.122e-09, 1.0, 5.178e-08, 0.08848, -0.9961, -0.006649, 0.0884, -0.9961, -0.006195, 0.0884, -0.9961, -0.006195, 0.08849, -0.9961, -0.006708, -0.9952, 0.0, -0.09753, -0.9952, 0.0, -0.09753, -0.9952, 0.0, -0.09753, -0.9952, 0.0, -0.09753, -0.089, -0.996, -0.009592, -0.08901, -0.996, -0.00963, -0.08882, -0.996, -0.008635, -0.08881, -0.996, -0.008601, -0.08865, 0.996, -0.007666, -0.08865, 0.996, -0.007632, -0.08848, 0.9961, -0.006649, -0.08849, 0.9961, -0.006707, 7.478e-07, 1.0, 2.537e-06, -2.935e-07, 1.0, 2.56e-06, -2.197e-07, 1.0, 2.558e-06, 7.478e-07, 1.0, 2.537e-06, 0.3037, 0.005345, -0.9528, 0.3037, -0.005345, -0.9528, 0.2973, -0.02335, -0.9545, 0.2969, 0.02315, -0.9546, -0.08881, -0.996, -0.008601, -0.08882, -0.996, -0.008635, -0.08865, -0.996, -0.007667, -0.08865, -0.996, -0.007633, -6.665e-07, -1.0, 1.189e-06, -6.246e-07, -1.0, 1.11e-06, -2.882e-07, -1.0, 2.297e-06, -2.156e-07, -1.0, 2.3e-06, -0.2285, 0.0002717, -0.9735, -0.2061, 0.001143, -0.9785, -0.2064, 0.001329, -0.9785, -0.2272, 0.0006155, -0.9738, 0.08764, -0.9961, 0.007703, 0.08768, -0.9961, 0.005782, 0.08779, -0.9961, 0.005398, 0.08783, -0.9961, 0.007198, 0.185, 0.0, 0.9827, 0.185, 0.0, 0.9827, 0.2065, 0.0, 0.9784, 0.2065, 0.0, 0.9784, -0.1749, 5.728e-05, 0.9846, -0.1823, 2.145e-05, 0.9832, -0.1635, 2.437e-05, 0.9865, -0.1641, 2.864e-05, 0.9864, 0.9983, -0.006748, 0.05819, 0.9988, 1.862e-05, 0.04936, 0.9984, -0.004788, 0.05564, 0.9979, -0.01153, 0.06442, -0.08714, 0.0, -0.9962, -0.08714, 0.0, -0.9962, -0.08714, 0.0, -0.9962, -0.08714, 0.0, -0.9962, 0.05114, -0.9987, 0.0005579, 0.05373, -0.9986, 0.001004, -0.05367, -0.9986, 0.001087, -0.05114, -0.9987, 0.0005578, 1.0, -7.418e-08, 2.542e-08, 1.0, -5.703e-07, 7.275e-08, 1.0, 1.973e-09, 1.023e-07, 1.0, 1.269e-07, 0.0, 1.0, 1.604e-08, 1.017e-07, 1.0, -5.335e-07, 7.122e-08, 1.0, 9.55e-07, -1.733e-08, 1.0, 1.158e-06, -4.282e-08, -2.483e-05, 0.0, -1.0, -2.483e-05, 0.0, -1.0, -0.04276, 3.315e-05, -0.9991, -0.04276, -3.315e-05, -0.9991])] * 3)])

# ---- objects
ob_camera = bpy.data.objects.new('Camera', cam_camera)
ob_plane_001_plane_000 = bpy.data.objects.new('Plane.001_Plane.000', me_plane_001_plane_000)

# ---- transforms, parenting, visibility, modifiers, constraints
ob_camera.location = (0.0, -10.0, 3.7)
ob_camera.rotation_euler = (1.396, -0.0, -0.0)
ob_camera.lineart.crease_threshold = 0.0
ob_plane_001_plane_000.location = (0.0, 2.0, 0.0)
ob_plane_001_plane_000.lineart.crease_threshold = 0.0
_m = ob_plane_001_plane_000.modifiers.new('Wireframe', 'WIREFRAME')
_m.thickness = 0.0
_m.use_replace = False
_m.material_offset = 2

# ---- collection membership
col_collection_1.objects.link(ob_camera)
col_collection_1.objects.link(ob_plane_001_plane_000)

# ---- scene / render settings (as saved in the file)
scene.camera = ob_camera
scene.frame_start = 1; scene.frame_end = 90; scene.frame_set(1)
scene.render.engine = 'CYCLES'
scene.render.resolution_percentage = 50
scene.render.dither_intensity = 0.0
scene.cycles.use_denoising = False
scene.cycles.samples = 128
scene.cycles.sampling_pattern = 'TABULATED_SOBOL'
scene.cycles.use_adaptive_sampling = False
scene.cycles.use_light_tree = False
scene.cycles.blur_glossy = 0.0
scene.cycles.sample_clamp_indirect = 0.0
scene.view_settings.view_transform = 'Standard'
bpy.context.view_layer.update()

